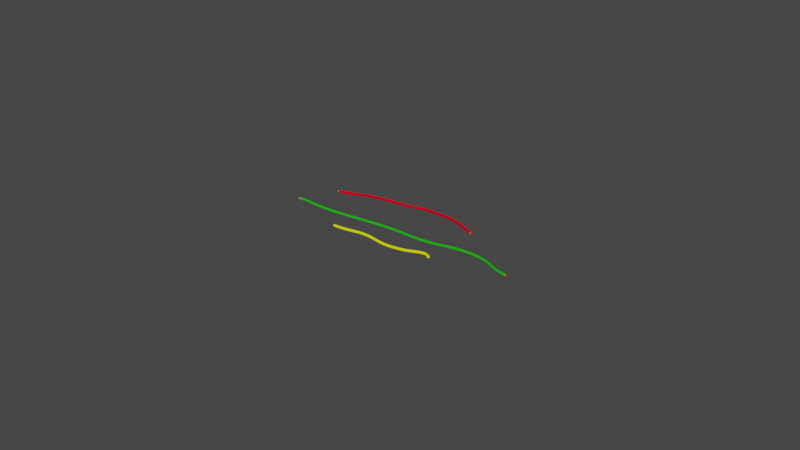 # Source: cables.blend  (saved by Blender 2.92.15; exported with 4.5.12 LTS)
import bpy
from mathutils import Matrix  # noqa: F401  (used for matrix-valued properties, if any)

bpy.ops.wm.read_factory_settings(use_empty=True)
scene = bpy.context.scene
scene.name = 'Scene'

# ---- collections
col_cable_1 = bpy.data.collections.new('cable 1'); scene.collection.children.link(col_cable_1)
col_cable_2 = bpy.data.collections.new('Cable 2'); scene.collection.children.link(col_cable_2)
col_cable_3 = bpy.data.collections.new('Cable 3'); scene.collection.children.link(col_cable_3)

# ---- materials (node trees are filled in below, after node groups)
mat_material_001 = bpy.data.materials.new('Material.001')
mat_material_001.use_transparent_shadow = False
mat_material_001.diffuse_color = (0.8, 0.0, 0.01766, 1.0)
mat_material_008 = bpy.data.materials.new('Material.008')
mat_material_008.use_transparent_shadow = False
mat_material_008.diffuse_color = (1.0, 0.1608, 0.0, 1.0)
mat_material_003 = bpy.data.materials.new('Material.003')
mat_material_003.use_transparent_shadow = False
mat_material_003.diffuse_color = (0.01851, 0.477, 0.01023, 1.0)
mat_material_009 = bpy.data.materials.new('Material.009')
mat_material_009.use_transparent_shadow = False
mat_material_009.diffuse_color = (1.0, 0.1608, 0.0, 1.0)
mat_material_007 = bpy.data.materials.new('Material.007')
mat_material_007.use_transparent_shadow = False
mat_material_007.diffuse_color = (0.8747, 1.0, 0.0, 1.0)
mat_material_010 = bpy.data.materials.new('Material.010')
mat_material_010.use_transparent_shadow = False
mat_material_010.diffuse_color = (1.0, 0.1608, 0.0, 1.0)

# ---- material node trees

# ---- world
world_world = bpy.data.worlds.new('World'); scene.world = world_world
world_world.use_nodes = True; world_world.node_tree.nodes.clear()
_N = world_world.node_tree.nodes; _L = world_world.node_tree.links
n0 = _N.new('ShaderNodeOutputWorld'); n0.name = 'World Output'; n0.location = (300, 300)
n1 = _N.new('ShaderNodeBackground'); n1.name = 'Background'; n1.location = (10, 300)
n1.inputs[0].default_value = (0.05088, 0.05088, 0.05088, 1.0)
_L.new(n1.outputs[0], n0.inputs[0])
n0.is_active_output = True
world_world.color = (0.05088, 0.05088, 0.05088)
world_world.use_sun_shadow = False
world_world.sun_shadow_jitter_overblur = 0.0

# ---- meshes
me_cylinder_001 = bpy.data.meshes.new('Cylinder.001')
me_cylinder_001.from_pydata([(0.0, 1.0, -1.0), (0.0, 1.0, 1.0), (0.09093, 0.9959, -1.0), (0.09093, 0.9959, 1.0), (0.1811, 0.9835, -1.0), (0.1811, 0.9835, 1.0), (0.2698, 0.9629, -1.0), (0.2698, 0.9629, 1.0), (0.3562, 0.9344, -1.0), (0.3562, 0.9344, 1.0), (0.4397, 0.8981, -1.0), (0.4397, 0.8981, 1.0), (0.5196, 0.8544, -1.0), (0.5196, 0.8544, 1.0), (0.5951, 0.8036, -1.0), (0.5951, 0.8036, 1.0), (0.6657, 0.7462, -1.0), (0.6657, 0.7462, 1.0), (0.7308, 0.6826, -1.0), (0.7308, 0.6826, 1.0), (0.7899, 0.6133, -1.0), (0.7899, 0.6133, 1.0), (0.8424, 0.5389, -1.0), (0.8424, 0.5389, 1.0), (0.8879, 0.4601, -1.0), (0.8879, 0.4601, 1.0), (0.926, 0.3774, -1.0), (0.926, 0.3774, 1.0), (0.9565, 0.2916, -1.0), (0.9565, 0.2916, 1.0), (0.9791, 0.2035, -1.0), (0.9791, 0.2035, 1.0), (0.9935, 0.1136, -1.0), (0.9935, 0.1136, 1.0), (0.9997, 0.02276, -1.0), (0.9997, 0.02276, 1.0), (0.9977, -0.06824, -1.0), (0.9977, -0.06824, 1.0), (0.9873, -0.1587, -1.0), (0.9873, -0.1587, 1.0), (0.9688, -0.2478, -1.0), (0.9688, -0.2478, 1.0), (0.9423, -0.3349, -1.0), (0.9423, -0.3349, 1.0), (0.9079, -0.4192, -1.0), (0.9079, -0.4192, 1.0), (0.866, -0.5, -1.0), (0.866, -0.5, 1.0), (0.817, -0.5767, -1.0), (0.817, -0.5767, 1.0), (0.7611, -0.6486, -1.0), (0.7611, -0.6486, 1.0), (0.699, -0.7151, -1.0), (0.699, -0.7151, 1.0), (0.6311, -0.7757, -1.0), (0.6311, -0.7757, 1.0), (0.5579, -0.8299, -1.0), (0.5579, -0.8299, 1.0), (0.4802, -0.8772, -1.0), (0.4802, -0.8772, 1.0), (0.3984, -0.9172, -1.0), (0.3984, -0.9172, 1.0), (0.3133, -0.9496, -1.0), (0.3133, -0.9496, 1.0), (0.2257, -0.9742, -1.0), (0.2257, -0.9742, 1.0), (0.1362, -0.9907, -1.0), (0.1362, -0.9907, 1.0), (0.04551, -0.999, -1.0), (0.04551, -0.999, 1.0), (-0.04551, -0.999, -1.0), (-0.04551, -0.999, 1.0), (-0.1362, -0.9907, -1.0), (-0.1362, -0.9907, 1.0), (-0.2257, -0.9742, -1.0), (-0.2257, -0.9742, 1.0), (-0.3133, -0.9496, -1.0), (-0.3133, -0.9496, 1.0), (-0.3984, -0.9172, -1.0), (-0.3984, -0.9172, 1.0), (-0.4802, -0.8772, -1.0), (-0.4802, -0.8772, 1.0), (-0.5579, -0.8299, -1.0), (-0.5579, -0.8299, 1.0), (-0.6311, -0.7757, -1.0), (-0.6311, -0.7757, 1.0), (-0.699, -0.7151, -1.0), (-0.699, -0.7151, 1.0), (-0.7611, -0.6486, -1.0), (-0.7611, -0.6486, 1.0), (-0.817, -0.5767, -1.0), (-0.817, -0.5767, 1.0), (-0.866, -0.5, -1.0), (-0.866, -0.5, 1.0), (-0.9079, -0.4192, -1.0), (-0.9079, -0.4192, 1.0), (-0.9423, -0.3349, -1.0), (-0.9423, -0.3349, 1.0), (-0.9688, -0.2478, -1.0), (-0.9688, -0.2478, 1.0), (-0.9873, -0.1587, -1.0), (-0.9873, -0.1587, 1.0), (-0.9977, -0.06824, -1.0), (-0.9977, -0.06824, 1.0), (-0.9997, 0.02276, -1.0), (-0.9997, 0.02276, 1.0), (-0.9935, 0.1136, -1.0), (-0.9935, 0.1136, 1.0), (-0.9791, 0.2035, -1.0), (-0.9791, 0.2035, 1.0), (-0.9565, 0.2916, -1.0), (-0.9565, 0.2916, 1.0), (-0.926, 0.3774, -1.0), (-0.926, 0.3774, 1.0), (-0.8879, 0.4601, -1.0), (-0.8879, 0.4601, 1.0), (-0.8424, 0.5389, -1.0), (-0.8424, 0.5389, 1.0), (-0.7899, 0.6133, -1.0), (-0.7899, 0.6133, 1.0), (-0.7308, 0.6826, -1.0), (-0.7308, 0.6826, 1.0), (-0.6657, 0.7462, -1.0), (-0.6657, 0.7462, 1.0), (-0.5951, 0.8036, -1.0), (-0.5951, 0.8036, 1.0), (-0.5196, 0.8544, -1.0), (-0.5196, 0.8544, 1.0), (-0.4397, 0.8981, -1.0), (-0.4397, 0.8981, 1.0), (-0.3562, 0.9344, -1.0), (-0.3562, 0.9344, 1.0), (-0.2698, 0.9629, -1.0), (-0.2698, 0.9629, 1.0), (-0.1811, 0.9835, -1.0), (-0.1811, 0.9835, 1.0), (-0.09094, 0.9959, -1.0), (-0.09094, 0.9959, 1.0)], [], [(0, 1, 3, 2), (2, 3, 5, 4), (4, 5, 7, 6), (6, 7, 9, 8), (8, 9, 11, 10), (10, 11, 13, 12), (12, 13, 15, 14), (14, 15, 17, 16), (16, 17, 19, 18), (18, 19, 21, 20), (20, 21, 23, 22), (22, 23, 25, 24), (24, 25, 27, 26), (26, 27, 29, 28), (28, 29, 31, 30), (30, 31, 33, 32), (32, 33, 35, 34), (34, 35, 37, 36), (36, 37, 39, 38), (38, 39, 41, 40), (40, 41, 43, 42), (42, 43, 45, 44), (44, 45, 47, 46), (46, 47, 49, 48), (48, 49, 51, 50), (50, 51, 53, 52), (52, 53, 55, 54), (54, 55, 57, 56), (56, 57, 59, 58), (58, 59, 61, 60), (60, 61, 63, 62), (62, 63, 65, 64), (64, 65, 67, 66), (66, 67, 69, 68), (68, 69, 71, 70), (70, 71, 73, 72), (72, 73, 75, 74), (74, 75, 77, 76), (76, 77, 79, 78), (78, 79, 81, 80), (80, 81, 83, 82), (82, 83, 85, 84), (84, 85, 87, 86), (86, 87, 89, 88), (88, 89, 91, 90), (90, 91, 93, 92), (92, 93, 95, 94), (94, 95, 97, 96), (96, 97, 99, 98), (98, 99, 101, 100), (100, 101, 103, 102), (102, 103, 105, 104), (104, 105, 107, 106), (106, 107, 109, 108), (108, 109, 111, 110), (110, 111, 113, 112), (112, 113, 115, 114), (114, 115, 117, 116), (116, 117, 119, 118), (118, 119, 121, 120), (120, 121, 123, 122), (122, 123, 125, 124), (124, 125, 127, 126), (126, 127, 129, 128), (128, 129, 131, 130), (130, 131, 133, 132), (132, 133, 135, 134), (3, 1, 137, 135, 133, 131, 129, 127, 125, 123, 121, 119, 117, 115, 113, 111, 109, 107, 105, 103, 101, 99, 97, 95, 93, 91, 89, 87, 85, 83, 81, 79, 77, 75, 73, 71, 69, 67, 65, 63, 61, 59, 57, 55, 53, 51, 49, 47, 45, 43, 41, 39, 37, 35, 33, 31, 29, 27, 25, 23, 21, 19, 17, 15, 13, 11, 9, 7, 5), (134, 135, 137, 136), (136, 137, 1, 0), (0, 2, 4, 6, 8, 10, 12, 14, 16, 18, 20, 22, 24, 26, 28, 30, 32, 34, 36, 38, 40, 42, 44, 46, 48, 50, 52, 54, 56, 58, 60, 62, 64, 66, 68, 70, 72, 74, 76, 78, 80, 82, 84, 86, 88, 90, 92, 94, 96, 98, 100, 102, 104, 106, 108, 110, 112, 114, 116, 118, 120, 122, 124, 126, 128, 130, 132, 134, 136)])
_uv = me_cylinder_001.uv_layers.new(name='UVMap')
_uv.uv.foreach_set('vector', [1.0, 0.5, 1.0, 1.0, 0.9855, 1.0, 0.9855, 0.5, 0.9855, 0.5, 0.9855, 1.0, 0.971, 1.0, 0.971, 0.5, 0.971, 0.5, 0.971, 1.0, 0.9565, 1.0, 0.9565, 0.5, 0.9565, 0.5, 0.9565, 1.0, 0.942, 1.0, 0.942, 0.5, 0.942, 0.5, 0.942, 1.0, 0.9275, 1.0, 0.9275, 0.5, 0.9275, 0.5, 0.9275, 1.0, 0.913, 1.0, 0.913, 0.5, 0.913, 0.5, 0.913, 1.0, 0.8986, 1.0, 0.8986, 0.5, 0.8986, 0.5, 0.8986, 1.0, 0.8841, 1.0, 0.8841, 0.5, 0.8841, 0.5, 0.8841, 1.0, 0.8696, 1.0, 0.8696, 0.5, 0.8696, 0.5, 0.8696, 1.0, 0.8551, 1.0, 0.8551, 0.5, 0.8551, 0.5, 0.8551, 1.0, 0.8406, 1.0, 0.8406, 0.5, 0.8406, 0.5, 0.8406, 1.0, 0.8261, 1.0, 0.8261, 0.5, 0.8261, 0.5, 0.8261, 1.0, 0.8116, 1.0, 0.8116, 0.5, 0.8116, 0.5, 0.8116, 1.0, 0.7971, 1.0, 0.7971, 0.5, 0.7971, 0.5, 0.7971, 1.0, 0.7826, 1.0, 0.7826, 0.5, 0.7826, 0.5, 0.7826, 1.0, 0.7681, 1.0, 0.7681, 0.5, 0.7681, 0.5, 0.7681, 1.0, 0.7536, 1.0, 0.7536, 0.5, 0.7536, 0.5, 0.7536, 1.0, 0.7391, 1.0, 0.7391, 0.5, 0.7391, 0.5, 0.7391, 1.0, 0.7246, 1.0, 0.7246, 0.5, 0.7246, 0.5, 0.7246, 1.0, 0.7101, 1.0, 0.7101, 0.5, 0.7101, 0.5, 0.7101, 1.0, 0.6957, 1.0, 0.6957, 0.5, 0.6957, 0.5, 0.6957, 1.0, 0.6812, 1.0, 0.6812, 0.5, 0.6812, 0.5, 0.6812, 1.0, 0.6667, 1.0, 0.6667, 0.5, 0.6667, 0.5, 0.6667, 1.0, 0.6522, 1.0, 0.6522, 0.5, 0.6522, 0.5, 0.6522, 1.0, 0.6377, 1.0, 0.6377, 0.5, 0.6377, 0.5, 0.6377, 1.0, 0.6232, 1.0, 0.6232, 0.5, 0.6232, 0.5, 0.6232, 1.0, 0.6087, 1.0, 0.6087, 0.5, 0.6087, 0.5, 0.6087, 1.0, 0.5942, 1.0, 0.5942, 0.5, 0.5942, 0.5, 0.5942, 1.0, 0.5797, 1.0, 0.5797, 0.5, 0.5797, 0.5, 0.5797, 1.0, 0.5652, 1.0, 0.5652, 0.5, 0.5652, 0.5, 0.5652, 1.0, 0.5507, 1.0, 0.5507, 0.5, 0.5507, 0.5, 0.5507, 1.0, 0.5362, 1.0, 0.5362, 0.5, 0.5362, 0.5, 0.5362, 1.0, 0.5217, 1.0, 0.5217, 0.5, 0.5217, 0.5, 0.5217, 1.0, 0.5072, 1.0, 0.5072, 0.5, 0.5072, 0.5, 0.5072, 1.0, 0.4928, 1.0, 0.4928, 0.5, 0.4928, 0.5, 0.4928, 1.0, 0.4783, 1.0, 0.4783, 0.5, 0.4783, 0.5, 0.4783, 1.0, 0.4638, 1.0, 0.4638, 0.5, 0.4638, 0.5, 0.4638, 1.0, 0.4493, 1.0, 0.4493, 0.5, 0.4493, 0.5, 0.4493, 1.0, 0.4348, 1.0, 0.4348, 0.5, 0.4348, 0.5, 0.4348, 1.0, 0.4203, 1.0, 0.4203, 0.5, 0.4203, 0.5, 0.4203, 1.0, 0.4058, 1.0, 0.4058, 0.5, 0.4058, 0.5, 0.4058, 1.0, 0.3913, 1.0, 0.3913, 0.5, 0.3913, 0.5, 0.3913, 1.0, 0.3768, 1.0, 0.3768, 0.5, 0.3768, 0.5, 0.3768, 1.0, 0.3623, 1.0, 0.3623, 0.5, 0.3623, 0.5, 0.3623, 1.0, 0.3478, 1.0, 0.3478, 0.5, 0.3478, 0.5, 0.3478, 1.0, 0.3333, 1.0, 0.3333, 0.5, 0.3333, 0.5, 0.3333, 1.0, 0.3188, 1.0, 0.3188, 0.5, 0.3188, 0.5, 0.3188, 1.0, 0.3043, 1.0, 0.3043, 0.5, 0.3043, 0.5, 0.3043, 1.0, 0.2899, 1.0, 0.2899, 0.5, 0.2899, 0.5, 0.2899, 1.0, 0.2754, 1.0, 0.2754, 0.5, 0.2754, 0.5, 0.2754, 1.0, 0.2609, 1.0, 0.2609, 0.5, 0.2609, 0.5, 0.2609, 1.0, 0.2464, 1.0, 0.2464, 0.5, 0.2464, 0.5, 0.2464, 1.0, 0.2319, 1.0, 0.2319, 0.5, 0.2319, 0.5, 0.2319, 1.0, 0.2174, 1.0, 0.2174, 0.5, 0.2174, 0.5, 0.2174, 1.0, 0.2029, 1.0, 0.2029, 0.5, 0.2029, 0.5, 0.2029, 1.0, 0.1884, 1.0, 0.1884, 0.5, 0.1884, 0.5, 0.1884, 1.0, 0.1739, 1.0, 0.1739, 0.5, 0.1739, 0.5, 0.1739, 1.0, 0.1594, 1.0, 0.1594, 0.5, 0.1594, 0.5, 0.1594, 1.0, 0.1449, 1.0, 0.1449, 0.5, 0.1449, 0.5, 0.1449, 1.0, 0.1304, 1.0, 0.1304, 0.5, 0.1304, 0.5, 0.1304, 1.0, 0.1159, 1.0, 0.1159, 0.5, 0.1159, 0.5, 0.1159, 1.0, 0.1014, 1.0, 0.1014, 0.5, 0.1014, 0.5, 0.1014, 1.0, 0.08696, 1.0, 0.08696, 0.5, 0.08696, 0.5, 0.08696, 1.0, 0.07246, 1.0, 0.07246, 0.5, 0.07246, 0.5, 0.07246, 1.0, 0.05797, 1.0, 0.05797, 0.5, 0.05797, 0.5, 0.05797, 1.0, 0.04348, 1.0, 0.04348, 0.5, 0.04348, 0.5, 0.04348, 1.0, 0.02899, 1.0, 0.02899, 0.5, 0.2718, 0.489, 0.25, 0.49, 0.2282, 0.489, 0.2065, 0.486, 0.1852, 0.4811, 0.1645, 0.4743, 0.1445, 0.4656, 0.1253, 0.4551, 0.1072, 0.4429, 0.09022, 0.4291, 0.0746, 0.4138, 0.06043, 0.3972, 0.04783, 0.3793, 0.03691, 0.3604, 0.02775, 0.3406, 0.02043, 0.32, 0.01502, 0.2988, 0.01155, 0.2773, 0.01006, 0.2555, 0.01056, 0.2336, 0.01304, 0.2119, 0.01749, 0.1905, 0.02386, 0.1696, 0.0321, 0.1494, 0.04215, 0.13, 0.05393, 0.1116, 0.06733, 0.09434, 0.08224, 0.07837, 0.09854, 0.06383, 0.1161, 0.05083, 0.1348, 0.03948, 0.1544, 0.02987, 0.1748, 0.02209, 0.1958, 0.01619, 0.2173, 0.01224, 0.2391, 0.01025, 0.2609, 0.01025, 0.2827, 0.01224, 0.3042, 0.01619, 0.3252, 0.02209, 0.3456, 0.02987, 0.3652, 0.03948, 0.3839, 0.05083, 0.4015, 0.06383, 0.4178, 0.07837, 0.4327, 0.09434, 0.4461, 0.1116, 0.4578, 0.13, 0.4679, 0.1494, 0.4761, 0.1696, 0.4825, 0.1905, 0.487, 0.2119, 0.4894, 0.2336, 0.4899, 0.2555, 0.4884, 0.2773, 0.485, 0.2988, 0.4796, 0.32, 0.4723, 0.3406, 0.4631, 0.3604, 0.4522, 0.3793, 0.4396, 0.3972, 0.4254, 0.4138, 0.4098, 0.4291, 0.3928, 0.4429, 0.3747, 0.4551, 0.3555, 0.4656, 0.3355, 0.4743, 0.3148, 0.4811, 0.2935, 0.486, 0.02899, 0.5, 0.02899, 1.0, 0.01449, 1.0, 0.01449, 0.5, 0.01449, 0.5, 0.01449, 1.0, 2.198e-07, 1.0, 2.198e-07, 0.5, 0.75, 0.49, 0.7718, 0.489, 0.7935, 0.486, 0.8148, 0.4811, 0.8355, 0.4743, 0.8555, 0.4656, 0.8747, 0.4551, 0.8928, 0.4429, 0.9098, 0.4291, 0.9254, 0.4138, 0.9396, 0.3972, 0.9522, 0.3793, 0.9631, 0.3604, 0.9723, 0.3406, 0.9796, 0.32, 0.985, 0.2988, 0.9884, 0.2773, 0.9899, 0.2555, 0.9894, 0.2336, 0.987, 0.2119, 0.9825, 0.1905, 0.9761, 0.1696, 0.9679, 0.1494, 0.9578, 0.13, 0.9461, 0.1116, 0.9327, 0.09434, 0.9178, 0.07837, 0.9015, 0.06383, 0.8839, 0.05083, 0.8652, 0.03948, 0.8456, 0.02987, 0.8252, 0.02209, 0.8042, 0.01619, 0.7827, 0.01224, 0.7609, 0.01025, 0.7391, 0.01025, 0.7173, 0.01224, 0.6958, 0.01619, 0.6748, 0.02209, 0.6544, 0.02987, 0.6348, 0.03948, 0.6161, 0.05083, 0.5985, 0.06383, 0.5822, 0.07837, 0.5673, 0.09434, 0.5539, 0.1116, 0.5422, 0.13, 0.5321, 0.1494, 0.5239, 0.1696, 0.5175, 0.1905, 0.513, 0.2119, 0.5106, 0.2336, 0.5101, 0.2555, 0.5116, 0.2773, 0.515, 0.2988, 0.5204, 0.32, 0.5277, 0.3406, 0.5369, 0.3604, 0.5478, 0.3793, 0.5604, 0.3972, 0.5746, 0.4138, 0.5902, 0.4291, 0.6072, 0.4429, 0.6253, 0.4551, 0.6445, 0.4656, 0.6645, 0.4743, 0.6852, 0.4811, 0.7065, 0.486, 0.7282, 0.489])
me_cylinder_001.materials.append(mat_material_001)
me_cylinder_001.use_remesh_fix_poles = True
me_cylinder_001.use_remesh_preserve_attributes = False
me_cylinder_001.use_mirror_vertex_groups = False
me_cylinder_001.update()
me_cylinder_009 = bpy.data.meshes.new('Cylinder.009')
me_cylinder_009.from_pydata([(0.0, 1.0, -1.0), (0.0, 1.0, 1.0), (0.09093, 0.9959, -1.0), (0.09093, 0.9959, 1.0), (0.1811, 0.9835, -1.0), (0.1811, 0.9835, 1.0), (0.2698, 0.9629, -1.0), (0.2698, 0.9629, 1.0), (0.3562, 0.9344, -1.0), (0.3562, 0.9344, 1.0), (0.4397, 0.8981, -1.0), (0.4397, 0.8981, 1.0), (0.5196, 0.8544, -1.0), (0.5196, 0.8544, 1.0), (0.5951, 0.8036, -1.0), (0.5951, 0.8036, 1.0), (0.6657, 0.7462, -1.0), (0.6657, 0.7462, 1.0), (0.7308, 0.6826, -1.0), (0.7308, 0.6826, 1.0), (0.7899, 0.6133, -1.0), (0.7899, 0.6133, 1.0), (0.8424, 0.5389, -1.0), (0.8424, 0.5389, 1.0), (0.8879, 0.4601, -1.0), (0.8879, 0.4601, 1.0), (0.926, 0.3774, -1.0), (0.926, 0.3774, 1.0), (0.9565, 0.2916, -1.0), (0.9565, 0.2916, 1.0), (0.9791, 0.2035, -1.0), (0.9791, 0.2035, 1.0), (0.9935, 0.1136, -1.0), (0.9935, 0.1136, 1.0), (0.9997, 0.02276, -1.0), (0.9997, 0.02276, 1.0), (0.9977, -0.06824, -1.0), (0.9977, -0.06824, 1.0), (0.9873, -0.1587, -1.0), (0.9873, -0.1587, 1.0), (0.9688, -0.2478, -1.0), (0.9688, -0.2478, 1.0), (0.9423, -0.3349, -1.0), (0.9423, -0.3349, 1.0), (0.9079, -0.4192, -1.0), (0.9079, -0.4192, 1.0), (0.866, -0.5, -1.0), (0.866, -0.5, 1.0), (0.817, -0.5767, -1.0), (0.817, -0.5767, 1.0), (0.7611, -0.6486, -1.0), (0.7611, -0.6486, 1.0), (0.699, -0.7151, -1.0), (0.699, -0.7151, 1.0), (0.6311, -0.7757, -1.0), (0.6311, -0.7757, 1.0), (0.5579, -0.8299, -1.0), (0.5579, -0.8299, 1.0), (0.4802, -0.8772, -1.0), (0.4802, -0.8772, 1.0), (0.3984, -0.9172, -1.0), (0.3984, -0.9172, 1.0), (0.3133, -0.9496, -1.0), (0.3133, -0.9496, 1.0), (0.2257, -0.9742, -1.0), (0.2257, -0.9742, 1.0), (0.1362, -0.9907, -1.0), (0.1362, -0.9907, 1.0), (0.04551, -0.999, -1.0), (0.04551, -0.999, 1.0), (-0.04551, -0.999, -1.0), (-0.04551, -0.999, 1.0), (-0.1362, -0.9907, -1.0), (-0.1362, -0.9907, 1.0), (-0.2257, -0.9742, -1.0), (-0.2257, -0.9742, 1.0), (-0.3133, -0.9496, -1.0), (-0.3133, -0.9496, 1.0), (-0.3984, -0.9172, -1.0), (-0.3984, -0.9172, 1.0), (-0.4802, -0.8772, -1.0), (-0.4802, -0.8772, 1.0), (-0.5579, -0.8299, -1.0), (-0.5579, -0.8299, 1.0), (-0.6311, -0.7757, -1.0), (-0.6311, -0.7757, 1.0), (-0.699, -0.7151, -1.0), (-0.699, -0.7151, 1.0), (-0.7611, -0.6486, -1.0), (-0.7611, -0.6486, 1.0), (-0.817, -0.5767, -1.0), (-0.817, -0.5767, 1.0), (-0.866, -0.5, -1.0), (-0.866, -0.5, 1.0), (-0.9079, -0.4192, -1.0), (-0.9079, -0.4192, 1.0), (-0.9423, -0.3349, -1.0), (-0.9423, -0.3349, 1.0), (-0.9688, -0.2478, -1.0), (-0.9688, -0.2478, 1.0), (-0.9873, -0.1587, -1.0), (-0.9873, -0.1587, 1.0), (-0.9977, -0.06824, -1.0), (-0.9977, -0.06824, 1.0), (-0.9997, 0.02276, -1.0), (-0.9997, 0.02276, 1.0), (-0.9935, 0.1136, -1.0), (-0.9935, 0.1136, 1.0), (-0.9791, 0.2035, -1.0), (-0.9791, 0.2035, 1.0), (-0.9565, 0.2916, -1.0), (-0.9565, 0.2916, 1.0), (-0.926, 0.3774, -1.0), (-0.926, 0.3774, 1.0), (-0.8879, 0.4601, -1.0), (-0.8879, 0.4601, 1.0), (-0.8424, 0.5389, -1.0), (-0.8424, 0.5389, 1.0), (-0.7899, 0.6133, -1.0), (-0.7899, 0.6133, 1.0), (-0.7308, 0.6826, -1.0), (-0.7308, 0.6826, 1.0), (-0.6657, 0.7462, -1.0), (-0.6657, 0.7462, 1.0), (-0.5951, 0.8036, -1.0), (-0.5951, 0.8036, 1.0), (-0.5196, 0.8544, -1.0), (-0.5196, 0.8544, 1.0), (-0.4397, 0.8981, -1.0), (-0.4397, 0.8981, 1.0), (-0.3562, 0.9344, -1.0), (-0.3562, 0.9344, 1.0), (-0.2698, 0.9629, -1.0), (-0.2698, 0.9629, 1.0), (-0.1811, 0.9835, -1.0), (-0.1811, 0.9835, 1.0), (-0.09094, 0.9959, -1.0), (-0.09094, 0.9959, 1.0)], [], [(0, 1, 3, 2), (2, 3, 5, 4), (4, 5, 7, 6), (6, 7, 9, 8), (8, 9, 11, 10), (10, 11, 13, 12), (12, 13, 15, 14), (14, 15, 17, 16), (16, 17, 19, 18), (18, 19, 21, 20), (20, 21, 23, 22), (22, 23, 25, 24), (24, 25, 27, 26), (26, 27, 29, 28), (28, 29, 31, 30), (30, 31, 33, 32), (32, 33, 35, 34), (34, 35, 37, 36), (36, 37, 39, 38), (38, 39, 41, 40), (40, 41, 43, 42), (42, 43, 45, 44), (44, 45, 47, 46), (46, 47, 49, 48), (48, 49, 51, 50), (50, 51, 53, 52), (52, 53, 55, 54), (54, 55, 57, 56), (56, 57, 59, 58), (58, 59, 61, 60), (60, 61, 63, 62), (62, 63, 65, 64), (64, 65, 67, 66), (66, 67, 69, 68), (68, 69, 71, 70), (70, 71, 73, 72), (72, 73, 75, 74), (74, 75, 77, 76), (76, 77, 79, 78), (78, 79, 81, 80), (80, 81, 83, 82), (82, 83, 85, 84), (84, 85, 87, 86), (86, 87, 89, 88), (88, 89, 91, 90), (90, 91, 93, 92), (92, 93, 95, 94), (94, 95, 97, 96), (96, 97, 99, 98), (98, 99, 101, 100), (100, 101, 103, 102), (102, 103, 105, 104), (104, 105, 107, 106), (106, 107, 109, 108), (108, 109, 111, 110), (110, 111, 113, 112), (112, 113, 115, 114), (114, 115, 117, 116), (116, 117, 119, 118), (118, 119, 121, 120), (120, 121, 123, 122), (122, 123, 125, 124), (124, 125, 127, 126), (126, 127, 129, 128), (128, 129, 131, 130), (130, 131, 133, 132), (132, 133, 135, 134), (3, 1, 137, 135, 133, 131, 129, 127, 125, 123, 121, 119, 117, 115, 113, 111, 109, 107, 105, 103, 101, 99, 97, 95, 93, 91, 89, 87, 85, 83, 81, 79, 77, 75, 73, 71, 69, 67, 65, 63, 61, 59, 57, 55, 53, 51, 49, 47, 45, 43, 41, 39, 37, 35, 33, 31, 29, 27, 25, 23, 21, 19, 17, 15, 13, 11, 9, 7, 5), (134, 135, 137, 136), (136, 137, 1, 0), (0, 2, 4, 6, 8, 10, 12, 14, 16, 18, 20, 22, 24, 26, 28, 30, 32, 34, 36, 38, 40, 42, 44, 46, 48, 50, 52, 54, 56, 58, 60, 62, 64, 66, 68, 70, 72, 74, 76, 78, 80, 82, 84, 86, 88, 90, 92, 94, 96, 98, 100, 102, 104, 106, 108, 110, 112, 114, 116, 118, 120, 122, 124, 126, 128, 130, 132, 134, 136)])
_uv = me_cylinder_009.uv_layers.new(name='UVMap')
_uv.uv.foreach_set('vector', [1.0, 0.5, 1.0, 1.0, 0.9855, 1.0, 0.9855, 0.5, 0.9855, 0.5, 0.9855, 1.0, 0.971, 1.0, 0.971, 0.5, 0.971, 0.5, 0.971, 1.0, 0.9565, 1.0, 0.9565, 0.5, 0.9565, 0.5, 0.9565, 1.0, 0.942, 1.0, 0.942, 0.5, 0.942, 0.5, 0.942, 1.0, 0.9275, 1.0, 0.9275, 0.5, 0.9275, 0.5, 0.9275, 1.0, 0.913, 1.0, 0.913, 0.5, 0.913, 0.5, 0.913, 1.0, 0.8986, 1.0, 0.8986, 0.5, 0.8986, 0.5, 0.8986, 1.0, 0.8841, 1.0, 0.8841, 0.5, 0.8841, 0.5, 0.8841, 1.0, 0.8696, 1.0, 0.8696, 0.5, 0.8696, 0.5, 0.8696, 1.0, 0.8551, 1.0, 0.8551, 0.5, 0.8551, 0.5, 0.8551, 1.0, 0.8406, 1.0, 0.8406, 0.5, 0.8406, 0.5, 0.8406, 1.0, 0.8261, 1.0, 0.8261, 0.5, 0.8261, 0.5, 0.8261, 1.0, 0.8116, 1.0, 0.8116, 0.5, 0.8116, 0.5, 0.8116, 1.0, 0.7971, 1.0, 0.7971, 0.5, 0.7971, 0.5, 0.7971, 1.0, 0.7826, 1.0, 0.7826, 0.5, 0.7826, 0.5, 0.7826, 1.0, 0.7681, 1.0, 0.7681, 0.5, 0.7681, 0.5, 0.7681, 1.0, 0.7536, 1.0, 0.7536, 0.5, 0.7536, 0.5, 0.7536, 1.0, 0.7391, 1.0, 0.7391, 0.5, 0.7391, 0.5, 0.7391, 1.0, 0.7246, 1.0, 0.7246, 0.5, 0.7246, 0.5, 0.7246, 1.0, 0.7101, 1.0, 0.7101, 0.5, 0.7101, 0.5, 0.7101, 1.0, 0.6957, 1.0, 0.6957, 0.5, 0.6957, 0.5, 0.6957, 1.0, 0.6812, 1.0, 0.6812, 0.5, 0.6812, 0.5, 0.6812, 1.0, 0.6667, 1.0, 0.6667, 0.5, 0.6667, 0.5, 0.6667, 1.0, 0.6522, 1.0, 0.6522, 0.5, 0.6522, 0.5, 0.6522, 1.0, 0.6377, 1.0, 0.6377, 0.5, 0.6377, 0.5, 0.6377, 1.0, 0.6232, 1.0, 0.6232, 0.5, 0.6232, 0.5, 0.6232, 1.0, 0.6087, 1.0, 0.6087, 0.5, 0.6087, 0.5, 0.6087, 1.0, 0.5942, 1.0, 0.5942, 0.5, 0.5942, 0.5, 0.5942, 1.0, 0.5797, 1.0, 0.5797, 0.5, 0.5797, 0.5, 0.5797, 1.0, 0.5652, 1.0, 0.5652, 0.5, 0.5652, 0.5, 0.5652, 1.0, 0.5507, 1.0, 0.5507, 0.5, 0.5507, 0.5, 0.5507, 1.0, 0.5362, 1.0, 0.5362, 0.5, 0.5362, 0.5, 0.5362, 1.0, 0.5217, 1.0, 0.5217, 0.5, 0.5217, 0.5, 0.5217, 1.0, 0.5072, 1.0, 0.5072, 0.5, 0.5072, 0.5, 0.5072, 1.0, 0.4928, 1.0, 0.4928, 0.5, 0.4928, 0.5, 0.4928, 1.0, 0.4783, 1.0, 0.4783, 0.5, 0.4783, 0.5, 0.4783, 1.0, 0.4638, 1.0, 0.4638, 0.5, 0.4638, 0.5, 0.4638, 1.0, 0.4493, 1.0, 0.4493, 0.5, 0.4493, 0.5, 0.4493, 1.0, 0.4348, 1.0, 0.4348, 0.5, 0.4348, 0.5, 0.4348, 1.0, 0.4203, 1.0, 0.4203, 0.5, 0.4203, 0.5, 0.4203, 1.0, 0.4058, 1.0, 0.4058, 0.5, 0.4058, 0.5, 0.4058, 1.0, 0.3913, 1.0, 0.3913, 0.5, 0.3913, 0.5, 0.3913, 1.0, 0.3768, 1.0, 0.3768, 0.5, 0.3768, 0.5, 0.3768, 1.0, 0.3623, 1.0, 0.3623, 0.5, 0.3623, 0.5, 0.3623, 1.0, 0.3478, 1.0, 0.3478, 0.5, 0.3478, 0.5, 0.3478, 1.0, 0.3333, 1.0, 0.3333, 0.5, 0.3333, 0.5, 0.3333, 1.0, 0.3188, 1.0, 0.3188, 0.5, 0.3188, 0.5, 0.3188, 1.0, 0.3043, 1.0, 0.3043, 0.5, 0.3043, 0.5, 0.3043, 1.0, 0.2899, 1.0, 0.2899, 0.5, 0.2899, 0.5, 0.2899, 1.0, 0.2754, 1.0, 0.2754, 0.5, 0.2754, 0.5, 0.2754, 1.0, 0.2609, 1.0, 0.2609, 0.5, 0.2609, 0.5, 0.2609, 1.0, 0.2464, 1.0, 0.2464, 0.5, 0.2464, 0.5, 0.2464, 1.0, 0.2319, 1.0, 0.2319, 0.5, 0.2319, 0.5, 0.2319, 1.0, 0.2174, 1.0, 0.2174, 0.5, 0.2174, 0.5, 0.2174, 1.0, 0.2029, 1.0, 0.2029, 0.5, 0.2029, 0.5, 0.2029, 1.0, 0.1884, 1.0, 0.1884, 0.5, 0.1884, 0.5, 0.1884, 1.0, 0.1739, 1.0, 0.1739, 0.5, 0.1739, 0.5, 0.1739, 1.0, 0.1594, 1.0, 0.1594, 0.5, 0.1594, 0.5, 0.1594, 1.0, 0.1449, 1.0, 0.1449, 0.5, 0.1449, 0.5, 0.1449, 1.0, 0.1304, 1.0, 0.1304, 0.5, 0.1304, 0.5, 0.1304, 1.0, 0.1159, 1.0, 0.1159, 0.5, 0.1159, 0.5, 0.1159, 1.0, 0.1014, 1.0, 0.1014, 0.5, 0.1014, 0.5, 0.1014, 1.0, 0.08696, 1.0, 0.08696, 0.5, 0.08696, 0.5, 0.08696, 1.0, 0.07246, 1.0, 0.07246, 0.5, 0.07246, 0.5, 0.07246, 1.0, 0.05797, 1.0, 0.05797, 0.5, 0.05797, 0.5, 0.05797, 1.0, 0.04348, 1.0, 0.04348, 0.5, 0.04348, 0.5, 0.04348, 1.0, 0.02899, 1.0, 0.02899, 0.5, 0.2718, 0.489, 0.25, 0.49, 0.2282, 0.489, 0.2065, 0.486, 0.1852, 0.4811, 0.1645, 0.4743, 0.1445, 0.4656, 0.1253, 0.4551, 0.1072, 0.4429, 0.09022, 0.4291, 0.0746, 0.4138, 0.06043, 0.3972, 0.04783, 0.3793, 0.03691, 0.3604, 0.02775, 0.3406, 0.02043, 0.32, 0.01502, 0.2988, 0.01155, 0.2773, 0.01006, 0.2555, 0.01056, 0.2336, 0.01304, 0.2119, 0.01749, 0.1905, 0.02386, 0.1696, 0.0321, 0.1494, 0.04215, 0.13, 0.05393, 0.1116, 0.06733, 0.09434, 0.08224, 0.07837, 0.09854, 0.06383, 0.1161, 0.05083, 0.1348, 0.03948, 0.1544, 0.02987, 0.1748, 0.02209, 0.1958, 0.01619, 0.2173, 0.01224, 0.2391, 0.01025, 0.2609, 0.01025, 0.2827, 0.01224, 0.3042, 0.01619, 0.3252, 0.02209, 0.3456, 0.02987, 0.3652, 0.03948, 0.3839, 0.05083, 0.4015, 0.06383, 0.4178, 0.07837, 0.4327, 0.09434, 0.4461, 0.1116, 0.4578, 0.13, 0.4679, 0.1494, 0.4761, 0.1696, 0.4825, 0.1905, 0.487, 0.2119, 0.4894, 0.2336, 0.4899, 0.2555, 0.4884, 0.2773, 0.485, 0.2988, 0.4796, 0.32, 0.4723, 0.3406, 0.4631, 0.3604, 0.4522, 0.3793, 0.4396, 0.3972, 0.4254, 0.4138, 0.4098, 0.4291, 0.3928, 0.4429, 0.3747, 0.4551, 0.3555, 0.4656, 0.3355, 0.4743, 0.3148, 0.4811, 0.2935, 0.486, 0.02899, 0.5, 0.02899, 1.0, 0.01449, 1.0, 0.01449, 0.5, 0.01449, 0.5, 0.01449, 1.0, 2.198e-07, 1.0, 2.198e-07, 0.5, 0.75, 0.49, 0.7718, 0.489, 0.7935, 0.486, 0.8148, 0.4811, 0.8355, 0.4743, 0.8555, 0.4656, 0.8747, 0.4551, 0.8928, 0.4429, 0.9098, 0.4291, 0.9254, 0.4138, 0.9396, 0.3972, 0.9522, 0.3793, 0.9631, 0.3604, 0.9723, 0.3406, 0.9796, 0.32, 0.985, 0.2988, 0.9884, 0.2773, 0.9899, 0.2555, 0.9894, 0.2336, 0.987, 0.2119, 0.9825, 0.1905, 0.9761, 0.1696, 0.9679, 0.1494, 0.9578, 0.13, 0.9461, 0.1116, 0.9327, 0.09434, 0.9178, 0.07837, 0.9015, 0.06383, 0.8839, 0.05083, 0.8652, 0.03948, 0.8456, 0.02987, 0.8252, 0.02209, 0.8042, 0.01619, 0.7827, 0.01224, 0.7609, 0.01025, 0.7391, 0.01025, 0.7173, 0.01224, 0.6958, 0.01619, 0.6748, 0.02209, 0.6544, 0.02987, 0.6348, 0.03948, 0.6161, 0.05083, 0.5985, 0.06383, 0.5822, 0.07837, 0.5673, 0.09434, 0.5539, 0.1116, 0.5422, 0.13, 0.5321, 0.1494, 0.5239, 0.1696, 0.5175, 0.1905, 0.513, 0.2119, 0.5106, 0.2336, 0.5101, 0.2555, 0.5116, 0.2773, 0.515, 0.2988, 0.5204, 0.32, 0.5277, 0.3406, 0.5369, 0.3604, 0.5478, 0.3793, 0.5604, 0.3972, 0.5746, 0.4138, 0.5902, 0.4291, 0.6072, 0.4429, 0.6253, 0.4551, 0.6445, 0.4656, 0.6645, 0.4743, 0.6852, 0.4811, 0.7065, 0.486, 0.7282, 0.489])
me_cylinder_009.materials.append(mat_material_008)
me_cylinder_009.use_remesh_fix_poles = True
me_cylinder_009.use_remesh_preserve_attributes = False
me_cylinder_009.use_mirror_vertex_groups = False
me_cylinder_009.update()
me_cylinder_004 = bpy.data.meshes.new('Cylinder.004')
me_cylinder_004.from_pydata([(0.0, 1.0, -1.0), (0.0, 1.0, 1.0), (0.09093, 0.9959, -1.0), (0.09093, 0.9959, 1.0), (0.1811, 0.9835, -1.0), (0.1811, 0.9835, 1.0), (0.2698, 0.9629, -1.0), (0.2698, 0.9629, 1.0), (0.3562, 0.9344, -1.0), (0.3562, 0.9344, 1.0), (0.4397, 0.8981, -1.0), (0.4397, 0.8981, 1.0), (0.5196, 0.8544, -1.0), (0.5196, 0.8544, 1.0), (0.5951, 0.8036, -1.0), (0.5951, 0.8036, 1.0), (0.6657, 0.7462, -1.0), (0.6657, 0.7462, 1.0), (0.7308, 0.6826, -1.0), (0.7308, 0.6826, 1.0), (0.7899, 0.6133, -1.0), (0.7899, 0.6133, 1.0), (0.8424, 0.5389, -1.0), (0.8424, 0.5389, 1.0), (0.8879, 0.4601, -1.0), (0.8879, 0.4601, 1.0), (0.926, 0.3774, -1.0), (0.926, 0.3774, 1.0), (0.9565, 0.2916, -1.0), (0.9565, 0.2916, 1.0), (0.9791, 0.2035, -1.0), (0.9791, 0.2035, 1.0), (0.9935, 0.1136, -1.0), (0.9935, 0.1136, 1.0), (0.9997, 0.02276, -1.0), (0.9997, 0.02276, 1.0), (0.9977, -0.06824, -1.0), (0.9977, -0.06824, 1.0), (0.9873, -0.1587, -1.0), (0.9873, -0.1587, 1.0), (0.9688, -0.2478, -1.0), (0.9688, -0.2478, 1.0), (0.9423, -0.3349, -1.0), (0.9423, -0.3349, 1.0), (0.9079, -0.4192, -1.0), (0.9079, -0.4192, 1.0), (0.866, -0.5, -1.0), (0.866, -0.5, 1.0), (0.817, -0.5767, -1.0), (0.817, -0.5767, 1.0), (0.7611, -0.6486, -1.0), (0.7611, -0.6486, 1.0), (0.699, -0.7151, -1.0), (0.699, -0.7151, 1.0), (0.6311, -0.7757, -1.0), (0.6311, -0.7757, 1.0), (0.5579, -0.8299, -1.0), (0.5579, -0.8299, 1.0), (0.4802, -0.8772, -1.0), (0.4802, -0.8772, 1.0), (0.3984, -0.9172, -1.0), (0.3984, -0.9172, 1.0), (0.3133, -0.9496, -1.0), (0.3133, -0.9496, 1.0), (0.2257, -0.9742, -1.0), (0.2257, -0.9742, 1.0), (0.1362, -0.9907, -1.0), (0.1362, -0.9907, 1.0), (0.04551, -0.999, -1.0), (0.04551, -0.999, 1.0), (-0.04551, -0.999, -1.0), (-0.04551, -0.999, 1.0), (-0.1362, -0.9907, -1.0), (-0.1362, -0.9907, 1.0), (-0.2257, -0.9742, -1.0), (-0.2257, -0.9742, 1.0), (-0.3133, -0.9496, -1.0), (-0.3133, -0.9496, 1.0), (-0.3984, -0.9172, -1.0), (-0.3984, -0.9172, 1.0), (-0.4802, -0.8772, -1.0), (-0.4802, -0.8772, 1.0), (-0.5579, -0.8299, -1.0), (-0.5579, -0.8299, 1.0), (-0.6311, -0.7757, -1.0), (-0.6311, -0.7757, 1.0), (-0.699, -0.7151, -1.0), (-0.699, -0.7151, 1.0), (-0.7611, -0.6486, -1.0), (-0.7611, -0.6486, 1.0), (-0.817, -0.5767, -1.0), (-0.817, -0.5767, 1.0), (-0.866, -0.5, -1.0), (-0.866, -0.5, 1.0), (-0.9079, -0.4192, -1.0), (-0.9079, -0.4192, 1.0), (-0.9423, -0.3349, -1.0), (-0.9423, -0.3349, 1.0), (-0.9688, -0.2478, -1.0), (-0.9688, -0.2478, 1.0), (-0.9873, -0.1587, -1.0), (-0.9873, -0.1587, 1.0), (-0.9977, -0.06824, -1.0), (-0.9977, -0.06824, 1.0), (-0.9997, 0.02276, -1.0), (-0.9997, 0.02276, 1.0), (-0.9935, 0.1136, -1.0), (-0.9935, 0.1136, 1.0), (-0.9791, 0.2035, -1.0), (-0.9791, 0.2035, 1.0), (-0.9565, 0.2916, -1.0), (-0.9565, 0.2916, 1.0), (-0.926, 0.3774, -1.0), (-0.926, 0.3774, 1.0), (-0.8879, 0.4601, -1.0), (-0.8879, 0.4601, 1.0), (-0.8424, 0.5389, -1.0), (-0.8424, 0.5389, 1.0), (-0.7899, 0.6133, -1.0), (-0.7899, 0.6133, 1.0), (-0.7308, 0.6826, -1.0), (-0.7308, 0.6826, 1.0), (-0.6657, 0.7462, -1.0), (-0.6657, 0.7462, 1.0), (-0.5951, 0.8036, -1.0), (-0.5951, 0.8036, 1.0), (-0.5196, 0.8544, -1.0), (-0.5196, 0.8544, 1.0), (-0.4397, 0.8981, -1.0), (-0.4397, 0.8981, 1.0), (-0.3562, 0.9344, -1.0), (-0.3562, 0.9344, 1.0), (-0.2698, 0.9629, -1.0), (-0.2698, 0.9629, 1.0), (-0.1811, 0.9835, -1.0), (-0.1811, 0.9835, 1.0), (-0.09094, 0.9959, -1.0), (-0.09094, 0.9959, 1.0)], [], [(0, 1, 3, 2), (2, 3, 5, 4), (4, 5, 7, 6), (6, 7, 9, 8), (8, 9, 11, 10), (10, 11, 13, 12), (12, 13, 15, 14), (14, 15, 17, 16), (16, 17, 19, 18), (18, 19, 21, 20), (20, 21, 23, 22), (22, 23, 25, 24), (24, 25, 27, 26), (26, 27, 29, 28), (28, 29, 31, 30), (30, 31, 33, 32), (32, 33, 35, 34), (34, 35, 37, 36), (36, 37, 39, 38), (38, 39, 41, 40), (40, 41, 43, 42), (42, 43, 45, 44), (44, 45, 47, 46), (46, 47, 49, 48), (48, 49, 51, 50), (50, 51, 53, 52), (52, 53, 55, 54), (54, 55, 57, 56), (56, 57, 59, 58), (58, 59, 61, 60), (60, 61, 63, 62), (62, 63, 65, 64), (64, 65, 67, 66), (66, 67, 69, 68), (68, 69, 71, 70), (70, 71, 73, 72), (72, 73, 75, 74), (74, 75, 77, 76), (76, 77, 79, 78), (78, 79, 81, 80), (80, 81, 83, 82), (82, 83, 85, 84), (84, 85, 87, 86), (86, 87, 89, 88), (88, 89, 91, 90), (90, 91, 93, 92), (92, 93, 95, 94), (94, 95, 97, 96), (96, 97, 99, 98), (98, 99, 101, 100), (100, 101, 103, 102), (102, 103, 105, 104), (104, 105, 107, 106), (106, 107, 109, 108), (108, 109, 111, 110), (110, 111, 113, 112), (112, 113, 115, 114), (114, 115, 117, 116), (116, 117, 119, 118), (118, 119, 121, 120), (120, 121, 123, 122), (122, 123, 125, 124), (124, 125, 127, 126), (126, 127, 129, 128), (128, 129, 131, 130), (130, 131, 133, 132), (132, 133, 135, 134), (3, 1, 137, 135, 133, 131, 129, 127, 125, 123, 121, 119, 117, 115, 113, 111, 109, 107, 105, 103, 101, 99, 97, 95, 93, 91, 89, 87, 85, 83, 81, 79, 77, 75, 73, 71, 69, 67, 65, 63, 61, 59, 57, 55, 53, 51, 49, 47, 45, 43, 41, 39, 37, 35, 33, 31, 29, 27, 25, 23, 21, 19, 17, 15, 13, 11, 9, 7, 5), (134, 135, 137, 136), (136, 137, 1, 0), (0, 2, 4, 6, 8, 10, 12, 14, 16, 18, 20, 22, 24, 26, 28, 30, 32, 34, 36, 38, 40, 42, 44, 46, 48, 50, 52, 54, 56, 58, 60, 62, 64, 66, 68, 70, 72, 74, 76, 78, 80, 82, 84, 86, 88, 90, 92, 94, 96, 98, 100, 102, 104, 106, 108, 110, 112, 114, 116, 118, 120, 122, 124, 126, 128, 130, 132, 134, 136)])
_uv = me_cylinder_004.uv_layers.new(name='UVMap')
_uv.uv.foreach_set('vector', [1.0, 0.5, 1.0, 1.0, 0.9855, 1.0, 0.9855, 0.5, 0.9855, 0.5, 0.9855, 1.0, 0.971, 1.0, 0.971, 0.5, 0.971, 0.5, 0.971, 1.0, 0.9565, 1.0, 0.9565, 0.5, 0.9565, 0.5, 0.9565, 1.0, 0.942, 1.0, 0.942, 0.5, 0.942, 0.5, 0.942, 1.0, 0.9275, 1.0, 0.9275, 0.5, 0.9275, 0.5, 0.9275, 1.0, 0.913, 1.0, 0.913, 0.5, 0.913, 0.5, 0.913, 1.0, 0.8986, 1.0, 0.8986, 0.5, 0.8986, 0.5, 0.8986, 1.0, 0.8841, 1.0, 0.8841, 0.5, 0.8841, 0.5, 0.8841, 1.0, 0.8696, 1.0, 0.8696, 0.5, 0.8696, 0.5, 0.8696, 1.0, 0.8551, 1.0, 0.8551, 0.5, 0.8551, 0.5, 0.8551, 1.0, 0.8406, 1.0, 0.8406, 0.5, 0.8406, 0.5, 0.8406, 1.0, 0.8261, 1.0, 0.8261, 0.5, 0.8261, 0.5, 0.8261, 1.0, 0.8116, 1.0, 0.8116, 0.5, 0.8116, 0.5, 0.8116, 1.0, 0.7971, 1.0, 0.7971, 0.5, 0.7971, 0.5, 0.7971, 1.0, 0.7826, 1.0, 0.7826, 0.5, 0.7826, 0.5, 0.7826, 1.0, 0.7681, 1.0, 0.7681, 0.5, 0.7681, 0.5, 0.7681, 1.0, 0.7536, 1.0, 0.7536, 0.5, 0.7536, 0.5, 0.7536, 1.0, 0.7391, 1.0, 0.7391, 0.5, 0.7391, 0.5, 0.7391, 1.0, 0.7246, 1.0, 0.7246, 0.5, 0.7246, 0.5, 0.7246, 1.0, 0.7101, 1.0, 0.7101, 0.5, 0.7101, 0.5, 0.7101, 1.0, 0.6957, 1.0, 0.6957, 0.5, 0.6957, 0.5, 0.6957, 1.0, 0.6812, 1.0, 0.6812, 0.5, 0.6812, 0.5, 0.6812, 1.0, 0.6667, 1.0, 0.6667, 0.5, 0.6667, 0.5, 0.6667, 1.0, 0.6522, 1.0, 0.6522, 0.5, 0.6522, 0.5, 0.6522, 1.0, 0.6377, 1.0, 0.6377, 0.5, 0.6377, 0.5, 0.6377, 1.0, 0.6232, 1.0, 0.6232, 0.5, 0.6232, 0.5, 0.6232, 1.0, 0.6087, 1.0, 0.6087, 0.5, 0.6087, 0.5, 0.6087, 1.0, 0.5942, 1.0, 0.5942, 0.5, 0.5942, 0.5, 0.5942, 1.0, 0.5797, 1.0, 0.5797, 0.5, 0.5797, 0.5, 0.5797, 1.0, 0.5652, 1.0, 0.5652, 0.5, 0.5652, 0.5, 0.5652, 1.0, 0.5507, 1.0, 0.5507, 0.5, 0.5507, 0.5, 0.5507, 1.0, 0.5362, 1.0, 0.5362, 0.5, 0.5362, 0.5, 0.5362, 1.0, 0.5217, 1.0, 0.5217, 0.5, 0.5217, 0.5, 0.5217, 1.0, 0.5072, 1.0, 0.5072, 0.5, 0.5072, 0.5, 0.5072, 1.0, 0.4928, 1.0, 0.4928, 0.5, 0.4928, 0.5, 0.4928, 1.0, 0.4783, 1.0, 0.4783, 0.5, 0.4783, 0.5, 0.4783, 1.0, 0.4638, 1.0, 0.4638, 0.5, 0.4638, 0.5, 0.4638, 1.0, 0.4493, 1.0, 0.4493, 0.5, 0.4493, 0.5, 0.4493, 1.0, 0.4348, 1.0, 0.4348, 0.5, 0.4348, 0.5, 0.4348, 1.0, 0.4203, 1.0, 0.4203, 0.5, 0.4203, 0.5, 0.4203, 1.0, 0.4058, 1.0, 0.4058, 0.5, 0.4058, 0.5, 0.4058, 1.0, 0.3913, 1.0, 0.3913, 0.5, 0.3913, 0.5, 0.3913, 1.0, 0.3768, 1.0, 0.3768, 0.5, 0.3768, 0.5, 0.3768, 1.0, 0.3623, 1.0, 0.3623, 0.5, 0.3623, 0.5, 0.3623, 1.0, 0.3478, 1.0, 0.3478, 0.5, 0.3478, 0.5, 0.3478, 1.0, 0.3333, 1.0, 0.3333, 0.5, 0.3333, 0.5, 0.3333, 1.0, 0.3188, 1.0, 0.3188, 0.5, 0.3188, 0.5, 0.3188, 1.0, 0.3043, 1.0, 0.3043, 0.5, 0.3043, 0.5, 0.3043, 1.0, 0.2899, 1.0, 0.2899, 0.5, 0.2899, 0.5, 0.2899, 1.0, 0.2754, 1.0, 0.2754, 0.5, 0.2754, 0.5, 0.2754, 1.0, 0.2609, 1.0, 0.2609, 0.5, 0.2609, 0.5, 0.2609, 1.0, 0.2464, 1.0, 0.2464, 0.5, 0.2464, 0.5, 0.2464, 1.0, 0.2319, 1.0, 0.2319, 0.5, 0.2319, 0.5, 0.2319, 1.0, 0.2174, 1.0, 0.2174, 0.5, 0.2174, 0.5, 0.2174, 1.0, 0.2029, 1.0, 0.2029, 0.5, 0.2029, 0.5, 0.2029, 1.0, 0.1884, 1.0, 0.1884, 0.5, 0.1884, 0.5, 0.1884, 1.0, 0.1739, 1.0, 0.1739, 0.5, 0.1739, 0.5, 0.1739, 1.0, 0.1594, 1.0, 0.1594, 0.5, 0.1594, 0.5, 0.1594, 1.0, 0.1449, 1.0, 0.1449, 0.5, 0.1449, 0.5, 0.1449, 1.0, 0.1304, 1.0, 0.1304, 0.5, 0.1304, 0.5, 0.1304, 1.0, 0.1159, 1.0, 0.1159, 0.5, 0.1159, 0.5, 0.1159, 1.0, 0.1014, 1.0, 0.1014, 0.5, 0.1014, 0.5, 0.1014, 1.0, 0.08696, 1.0, 0.08696, 0.5, 0.08696, 0.5, 0.08696, 1.0, 0.07246, 1.0, 0.07246, 0.5, 0.07246, 0.5, 0.07246, 1.0, 0.05797, 1.0, 0.05797, 0.5, 0.05797, 0.5, 0.05797, 1.0, 0.04348, 1.0, 0.04348, 0.5, 0.04348, 0.5, 0.04348, 1.0, 0.02899, 1.0, 0.02899, 0.5, 0.2718, 0.489, 0.25, 0.49, 0.2282, 0.489, 0.2065, 0.486, 0.1852, 0.4811, 0.1645, 0.4743, 0.1445, 0.4656, 0.1253, 0.4551, 0.1072, 0.4429, 0.09022, 0.4291, 0.0746, 0.4138, 0.06043, 0.3972, 0.04783, 0.3793, 0.03691, 0.3604, 0.02775, 0.3406, 0.02043, 0.32, 0.01502, 0.2988, 0.01155, 0.2773, 0.01006, 0.2555, 0.01056, 0.2336, 0.01304, 0.2119, 0.01749, 0.1905, 0.02386, 0.1696, 0.0321, 0.1494, 0.04215, 0.13, 0.05393, 0.1116, 0.06733, 0.09434, 0.08224, 0.07837, 0.09854, 0.06383, 0.1161, 0.05083, 0.1348, 0.03948, 0.1544, 0.02987, 0.1748, 0.02209, 0.1958, 0.01619, 0.2173, 0.01224, 0.2391, 0.01025, 0.2609, 0.01025, 0.2827, 0.01224, 0.3042, 0.01619, 0.3252, 0.02209, 0.3456, 0.02987, 0.3652, 0.03948, 0.3839, 0.05083, 0.4015, 0.06383, 0.4178, 0.07837, 0.4327, 0.09434, 0.4461, 0.1116, 0.4578, 0.13, 0.4679, 0.1494, 0.4761, 0.1696, 0.4825, 0.1905, 0.487, 0.2119, 0.4894, 0.2336, 0.4899, 0.2555, 0.4884, 0.2773, 0.485, 0.2988, 0.4796, 0.32, 0.4723, 0.3406, 0.4631, 0.3604, 0.4522, 0.3793, 0.4396, 0.3972, 0.4254, 0.4138, 0.4098, 0.4291, 0.3928, 0.4429, 0.3747, 0.4551, 0.3555, 0.4656, 0.3355, 0.4743, 0.3148, 0.4811, 0.2935, 0.486, 0.02899, 0.5, 0.02899, 1.0, 0.01449, 1.0, 0.01449, 0.5, 0.01449, 0.5, 0.01449, 1.0, 2.198e-07, 1.0, 2.198e-07, 0.5, 0.75, 0.49, 0.7718, 0.489, 0.7935, 0.486, 0.8148, 0.4811, 0.8355, 0.4743, 0.8555, 0.4656, 0.8747, 0.4551, 0.8928, 0.4429, 0.9098, 0.4291, 0.9254, 0.4138, 0.9396, 0.3972, 0.9522, 0.3793, 0.9631, 0.3604, 0.9723, 0.3406, 0.9796, 0.32, 0.985, 0.2988, 0.9884, 0.2773, 0.9899, 0.2555, 0.9894, 0.2336, 0.987, 0.2119, 0.9825, 0.1905, 0.9761, 0.1696, 0.9679, 0.1494, 0.9578, 0.13, 0.9461, 0.1116, 0.9327, 0.09434, 0.9178, 0.07837, 0.9015, 0.06383, 0.8839, 0.05083, 0.8652, 0.03948, 0.8456, 0.02987, 0.8252, 0.02209, 0.8042, 0.01619, 0.7827, 0.01224, 0.7609, 0.01025, 0.7391, 0.01025, 0.7173, 0.01224, 0.6958, 0.01619, 0.6748, 0.02209, 0.6544, 0.02987, 0.6348, 0.03948, 0.6161, 0.05083, 0.5985, 0.06383, 0.5822, 0.07837, 0.5673, 0.09434, 0.5539, 0.1116, 0.5422, 0.13, 0.5321, 0.1494, 0.5239, 0.1696, 0.5175, 0.1905, 0.513, 0.2119, 0.5106, 0.2336, 0.5101, 0.2555, 0.5116, 0.2773, 0.515, 0.2988, 0.5204, 0.32, 0.5277, 0.3406, 0.5369, 0.3604, 0.5478, 0.3793, 0.5604, 0.3972, 0.5746, 0.4138, 0.5902, 0.4291, 0.6072, 0.4429, 0.6253, 0.4551, 0.6445, 0.4656, 0.6645, 0.4743, 0.6852, 0.4811, 0.7065, 0.486, 0.7282, 0.489])
me_cylinder_004.materials.append(mat_material_003)
me_cylinder_004.use_remesh_fix_poles = True
me_cylinder_004.use_remesh_preserve_attributes = False
me_cylinder_004.use_mirror_vertex_groups = False
me_cylinder_004.update()
me_cylinder_010 = bpy.data.meshes.new('Cylinder.010')
me_cylinder_010.from_pydata([(0.0, 1.0, -1.0), (0.0, 1.0, 1.0), (0.09093, 0.9959, -1.0), (0.09093, 0.9959, 1.0), (0.1811, 0.9835, -1.0), (0.1811, 0.9835, 1.0), (0.2698, 0.9629, -1.0), (0.2698, 0.9629, 1.0), (0.3562, 0.9344, -1.0), (0.3562, 0.9344, 1.0), (0.4397, 0.8981, -1.0), (0.4397, 0.8981, 1.0), (0.5196, 0.8544, -1.0), (0.5196, 0.8544, 1.0), (0.5951, 0.8036, -1.0), (0.5951, 0.8036, 1.0), (0.6657, 0.7462, -1.0), (0.6657, 0.7462, 1.0), (0.7308, 0.6826, -1.0), (0.7308, 0.6826, 1.0), (0.7899, 0.6133, -1.0), (0.7899, 0.6133, 1.0), (0.8424, 0.5389, -1.0), (0.8424, 0.5389, 1.0), (0.8879, 0.4601, -1.0), (0.8879, 0.4601, 1.0), (0.926, 0.3774, -1.0), (0.926, 0.3774, 1.0), (0.9565, 0.2916, -1.0), (0.9565, 0.2916, 1.0), (0.9791, 0.2035, -1.0), (0.9791, 0.2035, 1.0), (0.9935, 0.1136, -1.0), (0.9935, 0.1136, 1.0), (0.9997, 0.02276, -1.0), (0.9997, 0.02276, 1.0), (0.9977, -0.06824, -1.0), (0.9977, -0.06824, 1.0), (0.9873, -0.1587, -1.0), (0.9873, -0.1587, 1.0), (0.9688, -0.2478, -1.0), (0.9688, -0.2478, 1.0), (0.9423, -0.3349, -1.0), (0.9423, -0.3349, 1.0), (0.9079, -0.4192, -1.0), (0.9079, -0.4192, 1.0), (0.866, -0.5, -1.0), (0.866, -0.5, 1.0), (0.817, -0.5767, -1.0), (0.817, -0.5767, 1.0), (0.7611, -0.6486, -1.0), (0.7611, -0.6486, 1.0), (0.699, -0.7151, -1.0), (0.699, -0.7151, 1.0), (0.6311, -0.7757, -1.0), (0.6311, -0.7757, 1.0), (0.5579, -0.8299, -1.0), (0.5579, -0.8299, 1.0), (0.4802, -0.8772, -1.0), (0.4802, -0.8772, 1.0), (0.3984, -0.9172, -1.0), (0.3984, -0.9172, 1.0), (0.3133, -0.9496, -1.0), (0.3133, -0.9496, 1.0), (0.2257, -0.9742, -1.0), (0.2257, -0.9742, 1.0), (0.1362, -0.9907, -1.0), (0.1362, -0.9907, 1.0), (0.04551, -0.999, -1.0), (0.04551, -0.999, 1.0), (-0.04551, -0.999, -1.0), (-0.04551, -0.999, 1.0), (-0.1362, -0.9907, -1.0), (-0.1362, -0.9907, 1.0), (-0.2257, -0.9742, -1.0), (-0.2257, -0.9742, 1.0), (-0.3133, -0.9496, -1.0), (-0.3133, -0.9496, 1.0), (-0.3984, -0.9172, -1.0), (-0.3984, -0.9172, 1.0), (-0.4802, -0.8772, -1.0), (-0.4802, -0.8772, 1.0), (-0.5579, -0.8299, -1.0), (-0.5579, -0.8299, 1.0), (-0.6311, -0.7757, -1.0), (-0.6311, -0.7757, 1.0), (-0.699, -0.7151, -1.0), (-0.699, -0.7151, 1.0), (-0.7611, -0.6486, -1.0), (-0.7611, -0.6486, 1.0), (-0.817, -0.5767, -1.0), (-0.817, -0.5767, 1.0), (-0.866, -0.5, -1.0), (-0.866, -0.5, 1.0), (-0.9079, -0.4192, -1.0), (-0.9079, -0.4192, 1.0), (-0.9423, -0.3349, -1.0), (-0.9423, -0.3349, 1.0), (-0.9688, -0.2478, -1.0), (-0.9688, -0.2478, 1.0), (-0.9873, -0.1587, -1.0), (-0.9873, -0.1587, 1.0), (-0.9977, -0.06824, -1.0), (-0.9977, -0.06824, 1.0), (-0.9997, 0.02276, -1.0), (-0.9997, 0.02276, 1.0), (-0.9935, 0.1136, -1.0), (-0.9935, 0.1136, 1.0), (-0.9791, 0.2035, -1.0), (-0.9791, 0.2035, 1.0), (-0.9565, 0.2916, -1.0), (-0.9565, 0.2916, 1.0), (-0.926, 0.3774, -1.0), (-0.926, 0.3774, 1.0), (-0.8879, 0.4601, -1.0), (-0.8879, 0.4601, 1.0), (-0.8424, 0.5389, -1.0), (-0.8424, 0.5389, 1.0), (-0.7899, 0.6133, -1.0), (-0.7899, 0.6133, 1.0), (-0.7308, 0.6826, -1.0), (-0.7308, 0.6826, 1.0), (-0.6657, 0.7462, -1.0), (-0.6657, 0.7462, 1.0), (-0.5951, 0.8036, -1.0), (-0.5951, 0.8036, 1.0), (-0.5196, 0.8544, -1.0), (-0.5196, 0.8544, 1.0), (-0.4397, 0.8981, -1.0), (-0.4397, 0.8981, 1.0), (-0.3562, 0.9344, -1.0), (-0.3562, 0.9344, 1.0), (-0.2698, 0.9629, -1.0), (-0.2698, 0.9629, 1.0), (-0.1811, 0.9835, -1.0), (-0.1811, 0.9835, 1.0), (-0.09094, 0.9959, -1.0), (-0.09094, 0.9959, 1.0)], [], [(0, 1, 3, 2), (2, 3, 5, 4), (4, 5, 7, 6), (6, 7, 9, 8), (8, 9, 11, 10), (10, 11, 13, 12), (12, 13, 15, 14), (14, 15, 17, 16), (16, 17, 19, 18), (18, 19, 21, 20), (20, 21, 23, 22), (22, 23, 25, 24), (24, 25, 27, 26), (26, 27, 29, 28), (28, 29, 31, 30), (30, 31, 33, 32), (32, 33, 35, 34), (34, 35, 37, 36), (36, 37, 39, 38), (38, 39, 41, 40), (40, 41, 43, 42), (42, 43, 45, 44), (44, 45, 47, 46), (46, 47, 49, 48), (48, 49, 51, 50), (50, 51, 53, 52), (52, 53, 55, 54), (54, 55, 57, 56), (56, 57, 59, 58), (58, 59, 61, 60), (60, 61, 63, 62), (62, 63, 65, 64), (64, 65, 67, 66), (66, 67, 69, 68), (68, 69, 71, 70), (70, 71, 73, 72), (72, 73, 75, 74), (74, 75, 77, 76), (76, 77, 79, 78), (78, 79, 81, 80), (80, 81, 83, 82), (82, 83, 85, 84), (84, 85, 87, 86), (86, 87, 89, 88), (88, 89, 91, 90), (90, 91, 93, 92), (92, 93, 95, 94), (94, 95, 97, 96), (96, 97, 99, 98), (98, 99, 101, 100), (100, 101, 103, 102), (102, 103, 105, 104), (104, 105, 107, 106), (106, 107, 109, 108), (108, 109, 111, 110), (110, 111, 113, 112), (112, 113, 115, 114), (114, 115, 117, 116), (116, 117, 119, 118), (118, 119, 121, 120), (120, 121, 123, 122), (122, 123, 125, 124), (124, 125, 127, 126), (126, 127, 129, 128), (128, 129, 131, 130), (130, 131, 133, 132), (132, 133, 135, 134), (3, 1, 137, 135, 133, 131, 129, 127, 125, 123, 121, 119, 117, 115, 113, 111, 109, 107, 105, 103, 101, 99, 97, 95, 93, 91, 89, 87, 85, 83, 81, 79, 77, 75, 73, 71, 69, 67, 65, 63, 61, 59, 57, 55, 53, 51, 49, 47, 45, 43, 41, 39, 37, 35, 33, 31, 29, 27, 25, 23, 21, 19, 17, 15, 13, 11, 9, 7, 5), (134, 135, 137, 136), (136, 137, 1, 0), (0, 2, 4, 6, 8, 10, 12, 14, 16, 18, 20, 22, 24, 26, 28, 30, 32, 34, 36, 38, 40, 42, 44, 46, 48, 50, 52, 54, 56, 58, 60, 62, 64, 66, 68, 70, 72, 74, 76, 78, 80, 82, 84, 86, 88, 90, 92, 94, 96, 98, 100, 102, 104, 106, 108, 110, 112, 114, 116, 118, 120, 122, 124, 126, 128, 130, 132, 134, 136)])
_uv = me_cylinder_010.uv_layers.new(name='UVMap')
_uv.uv.foreach_set('vector', [1.0, 0.5, 1.0, 1.0, 0.9855, 1.0, 0.9855, 0.5, 0.9855, 0.5, 0.9855, 1.0, 0.971, 1.0, 0.971, 0.5, 0.971, 0.5, 0.971, 1.0, 0.9565, 1.0, 0.9565, 0.5, 0.9565, 0.5, 0.9565, 1.0, 0.942, 1.0, 0.942, 0.5, 0.942, 0.5, 0.942, 1.0, 0.9275, 1.0, 0.9275, 0.5, 0.9275, 0.5, 0.9275, 1.0, 0.913, 1.0, 0.913, 0.5, 0.913, 0.5, 0.913, 1.0, 0.8986, 1.0, 0.8986, 0.5, 0.8986, 0.5, 0.8986, 1.0, 0.8841, 1.0, 0.8841, 0.5, 0.8841, 0.5, 0.8841, 1.0, 0.8696, 1.0, 0.8696, 0.5, 0.8696, 0.5, 0.8696, 1.0, 0.8551, 1.0, 0.8551, 0.5, 0.8551, 0.5, 0.8551, 1.0, 0.8406, 1.0, 0.8406, 0.5, 0.8406, 0.5, 0.8406, 1.0, 0.8261, 1.0, 0.8261, 0.5, 0.8261, 0.5, 0.8261, 1.0, 0.8116, 1.0, 0.8116, 0.5, 0.8116, 0.5, 0.8116, 1.0, 0.7971, 1.0, 0.7971, 0.5, 0.7971, 0.5, 0.7971, 1.0, 0.7826, 1.0, 0.7826, 0.5, 0.7826, 0.5, 0.7826, 1.0, 0.7681, 1.0, 0.7681, 0.5, 0.7681, 0.5, 0.7681, 1.0, 0.7536, 1.0, 0.7536, 0.5, 0.7536, 0.5, 0.7536, 1.0, 0.7391, 1.0, 0.7391, 0.5, 0.7391, 0.5, 0.7391, 1.0, 0.7246, 1.0, 0.7246, 0.5, 0.7246, 0.5, 0.7246, 1.0, 0.7101, 1.0, 0.7101, 0.5, 0.7101, 0.5, 0.7101, 1.0, 0.6957, 1.0, 0.6957, 0.5, 0.6957, 0.5, 0.6957, 1.0, 0.6812, 1.0, 0.6812, 0.5, 0.6812, 0.5, 0.6812, 1.0, 0.6667, 1.0, 0.6667, 0.5, 0.6667, 0.5, 0.6667, 1.0, 0.6522, 1.0, 0.6522, 0.5, 0.6522, 0.5, 0.6522, 1.0, 0.6377, 1.0, 0.6377, 0.5, 0.6377, 0.5, 0.6377, 1.0, 0.6232, 1.0, 0.6232, 0.5, 0.6232, 0.5, 0.6232, 1.0, 0.6087, 1.0, 0.6087, 0.5, 0.6087, 0.5, 0.6087, 1.0, 0.5942, 1.0, 0.5942, 0.5, 0.5942, 0.5, 0.5942, 1.0, 0.5797, 1.0, 0.5797, 0.5, 0.5797, 0.5, 0.5797, 1.0, 0.5652, 1.0, 0.5652, 0.5, 0.5652, 0.5, 0.5652, 1.0, 0.5507, 1.0, 0.5507, 0.5, 0.5507, 0.5, 0.5507, 1.0, 0.5362, 1.0, 0.5362, 0.5, 0.5362, 0.5, 0.5362, 1.0, 0.5217, 1.0, 0.5217, 0.5, 0.5217, 0.5, 0.5217, 1.0, 0.5072, 1.0, 0.5072, 0.5, 0.5072, 0.5, 0.5072, 1.0, 0.4928, 1.0, 0.4928, 0.5, 0.4928, 0.5, 0.4928, 1.0, 0.4783, 1.0, 0.4783, 0.5, 0.4783, 0.5, 0.4783, 1.0, 0.4638, 1.0, 0.4638, 0.5, 0.4638, 0.5, 0.4638, 1.0, 0.4493, 1.0, 0.4493, 0.5, 0.4493, 0.5, 0.4493, 1.0, 0.4348, 1.0, 0.4348, 0.5, 0.4348, 0.5, 0.4348, 1.0, 0.4203, 1.0, 0.4203, 0.5, 0.4203, 0.5, 0.4203, 1.0, 0.4058, 1.0, 0.4058, 0.5, 0.4058, 0.5, 0.4058, 1.0, 0.3913, 1.0, 0.3913, 0.5, 0.3913, 0.5, 0.3913, 1.0, 0.3768, 1.0, 0.3768, 0.5, 0.3768, 0.5, 0.3768, 1.0, 0.3623, 1.0, 0.3623, 0.5, 0.3623, 0.5, 0.3623, 1.0, 0.3478, 1.0, 0.3478, 0.5, 0.3478, 0.5, 0.3478, 1.0, 0.3333, 1.0, 0.3333, 0.5, 0.3333, 0.5, 0.3333, 1.0, 0.3188, 1.0, 0.3188, 0.5, 0.3188, 0.5, 0.3188, 1.0, 0.3043, 1.0, 0.3043, 0.5, 0.3043, 0.5, 0.3043, 1.0, 0.2899, 1.0, 0.2899, 0.5, 0.2899, 0.5, 0.2899, 1.0, 0.2754, 1.0, 0.2754, 0.5, 0.2754, 0.5, 0.2754, 1.0, 0.2609, 1.0, 0.2609, 0.5, 0.2609, 0.5, 0.2609, 1.0, 0.2464, 1.0, 0.2464, 0.5, 0.2464, 0.5, 0.2464, 1.0, 0.2319, 1.0, 0.2319, 0.5, 0.2319, 0.5, 0.2319, 1.0, 0.2174, 1.0, 0.2174, 0.5, 0.2174, 0.5, 0.2174, 1.0, 0.2029, 1.0, 0.2029, 0.5, 0.2029, 0.5, 0.2029, 1.0, 0.1884, 1.0, 0.1884, 0.5, 0.1884, 0.5, 0.1884, 1.0, 0.1739, 1.0, 0.1739, 0.5, 0.1739, 0.5, 0.1739, 1.0, 0.1594, 1.0, 0.1594, 0.5, 0.1594, 0.5, 0.1594, 1.0, 0.1449, 1.0, 0.1449, 0.5, 0.1449, 0.5, 0.1449, 1.0, 0.1304, 1.0, 0.1304, 0.5, 0.1304, 0.5, 0.1304, 1.0, 0.1159, 1.0, 0.1159, 0.5, 0.1159, 0.5, 0.1159, 1.0, 0.1014, 1.0, 0.1014, 0.5, 0.1014, 0.5, 0.1014, 1.0, 0.08696, 1.0, 0.08696, 0.5, 0.08696, 0.5, 0.08696, 1.0, 0.07246, 1.0, 0.07246, 0.5, 0.07246, 0.5, 0.07246, 1.0, 0.05797, 1.0, 0.05797, 0.5, 0.05797, 0.5, 0.05797, 1.0, 0.04348, 1.0, 0.04348, 0.5, 0.04348, 0.5, 0.04348, 1.0, 0.02899, 1.0, 0.02899, 0.5, 0.2718, 0.489, 0.25, 0.49, 0.2282, 0.489, 0.2065, 0.486, 0.1852, 0.4811, 0.1645, 0.4743, 0.1445, 0.4656, 0.1253, 0.4551, 0.1072, 0.4429, 0.09022, 0.4291, 0.0746, 0.4138, 0.06043, 0.3972, 0.04783, 0.3793, 0.03691, 0.3604, 0.02775, 0.3406, 0.02043, 0.32, 0.01502, 0.2988, 0.01155, 0.2773, 0.01006, 0.2555, 0.01056, 0.2336, 0.01304, 0.2119, 0.01749, 0.1905, 0.02386, 0.1696, 0.0321, 0.1494, 0.04215, 0.13, 0.05393, 0.1116, 0.06733, 0.09434, 0.08224, 0.07837, 0.09854, 0.06383, 0.1161, 0.05083, 0.1348, 0.03948, 0.1544, 0.02987, 0.1748, 0.02209, 0.1958, 0.01619, 0.2173, 0.01224, 0.2391, 0.01025, 0.2609, 0.01025, 0.2827, 0.01224, 0.3042, 0.01619, 0.3252, 0.02209, 0.3456, 0.02987, 0.3652, 0.03948, 0.3839, 0.05083, 0.4015, 0.06383, 0.4178, 0.07837, 0.4327, 0.09434, 0.4461, 0.1116, 0.4578, 0.13, 0.4679, 0.1494, 0.4761, 0.1696, 0.4825, 0.1905, 0.487, 0.2119, 0.4894, 0.2336, 0.4899, 0.2555, 0.4884, 0.2773, 0.485, 0.2988, 0.4796, 0.32, 0.4723, 0.3406, 0.4631, 0.3604, 0.4522, 0.3793, 0.4396, 0.3972, 0.4254, 0.4138, 0.4098, 0.4291, 0.3928, 0.4429, 0.3747, 0.4551, 0.3555, 0.4656, 0.3355, 0.4743, 0.3148, 0.4811, 0.2935, 0.486, 0.02899, 0.5, 0.02899, 1.0, 0.01449, 1.0, 0.01449, 0.5, 0.01449, 0.5, 0.01449, 1.0, 2.198e-07, 1.0, 2.198e-07, 0.5, 0.75, 0.49, 0.7718, 0.489, 0.7935, 0.486, 0.8148, 0.4811, 0.8355, 0.4743, 0.8555, 0.4656, 0.8747, 0.4551, 0.8928, 0.4429, 0.9098, 0.4291, 0.9254, 0.4138, 0.9396, 0.3972, 0.9522, 0.3793, 0.9631, 0.3604, 0.9723, 0.3406, 0.9796, 0.32, 0.985, 0.2988, 0.9884, 0.2773, 0.9899, 0.2555, 0.9894, 0.2336, 0.987, 0.2119, 0.9825, 0.1905, 0.9761, 0.1696, 0.9679, 0.1494, 0.9578, 0.13, 0.9461, 0.1116, 0.9327, 0.09434, 0.9178, 0.07837, 0.9015, 0.06383, 0.8839, 0.05083, 0.8652, 0.03948, 0.8456, 0.02987, 0.8252, 0.02209, 0.8042, 0.01619, 0.7827, 0.01224, 0.7609, 0.01025, 0.7391, 0.01025, 0.7173, 0.01224, 0.6958, 0.01619, 0.6748, 0.02209, 0.6544, 0.02987, 0.6348, 0.03948, 0.6161, 0.05083, 0.5985, 0.06383, 0.5822, 0.07837, 0.5673, 0.09434, 0.5539, 0.1116, 0.5422, 0.13, 0.5321, 0.1494, 0.5239, 0.1696, 0.5175, 0.1905, 0.513, 0.2119, 0.5106, 0.2336, 0.5101, 0.2555, 0.5116, 0.2773, 0.515, 0.2988, 0.5204, 0.32, 0.5277, 0.3406, 0.5369, 0.3604, 0.5478, 0.3793, 0.5604, 0.3972, 0.5746, 0.4138, 0.5902, 0.4291, 0.6072, 0.4429, 0.6253, 0.4551, 0.6445, 0.4656, 0.6645, 0.4743, 0.6852, 0.4811, 0.7065, 0.486, 0.7282, 0.489])
me_cylinder_010.materials.append(mat_material_009)
me_cylinder_010.use_remesh_fix_poles = True
me_cylinder_010.use_remesh_preserve_attributes = False
me_cylinder_010.use_mirror_vertex_groups = False
me_cylinder_010.update()
me_cylinder_008 = bpy.data.meshes.new('Cylinder.008')
me_cylinder_008.from_pydata([(0.0, 1.0, -1.0), (0.0, 1.0, 1.0), (0.09093, 0.9959, -1.0), (0.09093, 0.9959, 1.0), (0.1811, 0.9835, -1.0), (0.1811, 0.9835, 1.0), (0.2698, 0.9629, -1.0), (0.2698, 0.9629, 1.0), (0.3562, 0.9344, -1.0), (0.3562, 0.9344, 1.0), (0.4397, 0.8981, -1.0), (0.4397, 0.8981, 1.0), (0.5196, 0.8544, -1.0), (0.5196, 0.8544, 1.0), (0.5951, 0.8036, -1.0), (0.5951, 0.8036, 1.0), (0.6657, 0.7462, -1.0), (0.6657, 0.7462, 1.0), (0.7308, 0.6826, -1.0), (0.7308, 0.6826, 1.0), (0.7899, 0.6133, -1.0), (0.7899, 0.6133, 1.0), (0.8424, 0.5389, -1.0), (0.8424, 0.5389, 1.0), (0.8879, 0.4601, -1.0), (0.8879, 0.4601, 1.0), (0.926, 0.3774, -1.0), (0.926, 0.3774, 1.0), (0.9565, 0.2916, -1.0), (0.9565, 0.2916, 1.0), (0.9791, 0.2035, -1.0), (0.9791, 0.2035, 1.0), (0.9935, 0.1136, -1.0), (0.9935, 0.1136, 1.0), (0.9997, 0.02276, -1.0), (0.9997, 0.02276, 1.0), (0.9977, -0.06824, -1.0), (0.9977, -0.06824, 1.0), (0.9873, -0.1587, -1.0), (0.9873, -0.1587, 1.0), (0.9688, -0.2478, -1.0), (0.9688, -0.2478, 1.0), (0.9423, -0.3349, -1.0), (0.9423, -0.3349, 1.0), (0.9079, -0.4192, -1.0), (0.9079, -0.4192, 1.0), (0.866, -0.5, -1.0), (0.866, -0.5, 1.0), (0.817, -0.5767, -1.0), (0.817, -0.5767, 1.0), (0.7611, -0.6486, -1.0), (0.7611, -0.6486, 1.0), (0.699, -0.7151, -1.0), (0.699, -0.7151, 1.0), (0.6311, -0.7757, -1.0), (0.6311, -0.7757, 1.0), (0.5579, -0.8299, -1.0), (0.5579, -0.8299, 1.0), (0.4802, -0.8772, -1.0), (0.4802, -0.8772, 1.0), (0.3984, -0.9172, -1.0), (0.3984, -0.9172, 1.0), (0.3133, -0.9496, -1.0), (0.3133, -0.9496, 1.0), (0.2257, -0.9742, -1.0), (0.2257, -0.9742, 1.0), (0.1362, -0.9907, -1.0), (0.1362, -0.9907, 1.0), (0.04551, -0.999, -1.0), (0.04551, -0.999, 1.0), (-0.04551, -0.999, -1.0), (-0.04551, -0.999, 1.0), (-0.1362, -0.9907, -1.0), (-0.1362, -0.9907, 1.0), (-0.2257, -0.9742, -1.0), (-0.2257, -0.9742, 1.0), (-0.3133, -0.9496, -1.0), (-0.3133, -0.9496, 1.0), (-0.3984, -0.9172, -1.0), (-0.3984, -0.9172, 1.0), (-0.4802, -0.8772, -1.0), (-0.4802, -0.8772, 1.0), (-0.5579, -0.8299, -1.0), (-0.5579, -0.8299, 1.0), (-0.6311, -0.7757, -1.0), (-0.6311, -0.7757, 1.0), (-0.699, -0.7151, -1.0), (-0.699, -0.7151, 1.0), (-0.7611, -0.6486, -1.0), (-0.7611, -0.6486, 1.0), (-0.817, -0.5767, -1.0), (-0.817, -0.5767, 1.0), (-0.866, -0.5, -1.0), (-0.866, -0.5, 1.0), (-0.9079, -0.4192, -1.0), (-0.9079, -0.4192, 1.0), (-0.9423, -0.3349, -1.0), (-0.9423, -0.3349, 1.0), (-0.9688, -0.2478, -1.0), (-0.9688, -0.2478, 1.0), (-0.9873, -0.1587, -1.0), (-0.9873, -0.1587, 1.0), (-0.9977, -0.06824, -1.0), (-0.9977, -0.06824, 1.0), (-0.9997, 0.02276, -1.0), (-0.9997, 0.02276, 1.0), (-0.9935, 0.1136, -1.0), (-0.9935, 0.1136, 1.0), (-0.9791, 0.2035, -1.0), (-0.9791, 0.2035, 1.0), (-0.9565, 0.2916, -1.0), (-0.9565, 0.2916, 1.0), (-0.926, 0.3774, -1.0), (-0.926, 0.3774, 1.0), (-0.8879, 0.4601, -1.0), (-0.8879, 0.4601, 1.0), (-0.8424, 0.5389, -1.0), (-0.8424, 0.5389, 1.0), (-0.7899, 0.6133, -1.0), (-0.7899, 0.6133, 1.0), (-0.7308, 0.6826, -1.0), (-0.7308, 0.6826, 1.0), (-0.6657, 0.7462, -1.0), (-0.6657, 0.7462, 1.0), (-0.5951, 0.8036, -1.0), (-0.5951, 0.8036, 1.0), (-0.5196, 0.8544, -1.0), (-0.5196, 0.8544, 1.0), (-0.4397, 0.8981, -1.0), (-0.4397, 0.8981, 1.0), (-0.3562, 0.9344, -1.0), (-0.3562, 0.9344, 1.0), (-0.2698, 0.9629, -1.0), (-0.2698, 0.9629, 1.0), (-0.1811, 0.9835, -1.0), (-0.1811, 0.9835, 1.0), (-0.09094, 0.9959, -1.0), (-0.09094, 0.9959, 1.0)], [], [(0, 1, 3, 2), (2, 3, 5, 4), (4, 5, 7, 6), (6, 7, 9, 8), (8, 9, 11, 10), (10, 11, 13, 12), (12, 13, 15, 14), (14, 15, 17, 16), (16, 17, 19, 18), (18, 19, 21, 20), (20, 21, 23, 22), (22, 23, 25, 24), (24, 25, 27, 26), (26, 27, 29, 28), (28, 29, 31, 30), (30, 31, 33, 32), (32, 33, 35, 34), (34, 35, 37, 36), (36, 37, 39, 38), (38, 39, 41, 40), (40, 41, 43, 42), (42, 43, 45, 44), (44, 45, 47, 46), (46, 47, 49, 48), (48, 49, 51, 50), (50, 51, 53, 52), (52, 53, 55, 54), (54, 55, 57, 56), (56, 57, 59, 58), (58, 59, 61, 60), (60, 61, 63, 62), (62, 63, 65, 64), (64, 65, 67, 66), (66, 67, 69, 68), (68, 69, 71, 70), (70, 71, 73, 72), (72, 73, 75, 74), (74, 75, 77, 76), (76, 77, 79, 78), (78, 79, 81, 80), (80, 81, 83, 82), (82, 83, 85, 84), (84, 85, 87, 86), (86, 87, 89, 88), (88, 89, 91, 90), (90, 91, 93, 92), (92, 93, 95, 94), (94, 95, 97, 96), (96, 97, 99, 98), (98, 99, 101, 100), (100, 101, 103, 102), (102, 103, 105, 104), (104, 105, 107, 106), (106, 107, 109, 108), (108, 109, 111, 110), (110, 111, 113, 112), (112, 113, 115, 114), (114, 115, 117, 116), (116, 117, 119, 118), (118, 119, 121, 120), (120, 121, 123, 122), (122, 123, 125, 124), (124, 125, 127, 126), (126, 127, 129, 128), (128, 129, 131, 130), (130, 131, 133, 132), (132, 133, 135, 134), (3, 1, 137, 135, 133, 131, 129, 127, 125, 123, 121, 119, 117, 115, 113, 111, 109, 107, 105, 103, 101, 99, 97, 95, 93, 91, 89, 87, 85, 83, 81, 79, 77, 75, 73, 71, 69, 67, 65, 63, 61, 59, 57, 55, 53, 51, 49, 47, 45, 43, 41, 39, 37, 35, 33, 31, 29, 27, 25, 23, 21, 19, 17, 15, 13, 11, 9, 7, 5), (134, 135, 137, 136), (136, 137, 1, 0), (0, 2, 4, 6, 8, 10, 12, 14, 16, 18, 20, 22, 24, 26, 28, 30, 32, 34, 36, 38, 40, 42, 44, 46, 48, 50, 52, 54, 56, 58, 60, 62, 64, 66, 68, 70, 72, 74, 76, 78, 80, 82, 84, 86, 88, 90, 92, 94, 96, 98, 100, 102, 104, 106, 108, 110, 112, 114, 116, 118, 120, 122, 124, 126, 128, 130, 132, 134, 136)])
_uv = me_cylinder_008.uv_layers.new(name='UVMap')
_uv.uv.foreach_set('vector', [1.0, 0.5, 1.0, 1.0, 0.9855, 1.0, 0.9855, 0.5, 0.9855, 0.5, 0.9855, 1.0, 0.971, 1.0, 0.971, 0.5, 0.971, 0.5, 0.971, 1.0, 0.9565, 1.0, 0.9565, 0.5, 0.9565, 0.5, 0.9565, 1.0, 0.942, 1.0, 0.942, 0.5, 0.942, 0.5, 0.942, 1.0, 0.9275, 1.0, 0.9275, 0.5, 0.9275, 0.5, 0.9275, 1.0, 0.913, 1.0, 0.913, 0.5, 0.913, 0.5, 0.913, 1.0, 0.8986, 1.0, 0.8986, 0.5, 0.8986, 0.5, 0.8986, 1.0, 0.8841, 1.0, 0.8841, 0.5, 0.8841, 0.5, 0.8841, 1.0, 0.8696, 1.0, 0.8696, 0.5, 0.8696, 0.5, 0.8696, 1.0, 0.8551, 1.0, 0.8551, 0.5, 0.8551, 0.5, 0.8551, 1.0, 0.8406, 1.0, 0.8406, 0.5, 0.8406, 0.5, 0.8406, 1.0, 0.8261, 1.0, 0.8261, 0.5, 0.8261, 0.5, 0.8261, 1.0, 0.8116, 1.0, 0.8116, 0.5, 0.8116, 0.5, 0.8116, 1.0, 0.7971, 1.0, 0.7971, 0.5, 0.7971, 0.5, 0.7971, 1.0, 0.7826, 1.0, 0.7826, 0.5, 0.7826, 0.5, 0.7826, 1.0, 0.7681, 1.0, 0.7681, 0.5, 0.7681, 0.5, 0.7681, 1.0, 0.7536, 1.0, 0.7536, 0.5, 0.7536, 0.5, 0.7536, 1.0, 0.7391, 1.0, 0.7391, 0.5, 0.7391, 0.5, 0.7391, 1.0, 0.7246, 1.0, 0.7246, 0.5, 0.7246, 0.5, 0.7246, 1.0, 0.7101, 1.0, 0.7101, 0.5, 0.7101, 0.5, 0.7101, 1.0, 0.6957, 1.0, 0.6957, 0.5, 0.6957, 0.5, 0.6957, 1.0, 0.6812, 1.0, 0.6812, 0.5, 0.6812, 0.5, 0.6812, 1.0, 0.6667, 1.0, 0.6667, 0.5, 0.6667, 0.5, 0.6667, 1.0, 0.6522, 1.0, 0.6522, 0.5, 0.6522, 0.5, 0.6522, 1.0, 0.6377, 1.0, 0.6377, 0.5, 0.6377, 0.5, 0.6377, 1.0, 0.6232, 1.0, 0.6232, 0.5, 0.6232, 0.5, 0.6232, 1.0, 0.6087, 1.0, 0.6087, 0.5, 0.6087, 0.5, 0.6087, 1.0, 0.5942, 1.0, 0.5942, 0.5, 0.5942, 0.5, 0.5942, 1.0, 0.5797, 1.0, 0.5797, 0.5, 0.5797, 0.5, 0.5797, 1.0, 0.5652, 1.0, 0.5652, 0.5, 0.5652, 0.5, 0.5652, 1.0, 0.5507, 1.0, 0.5507, 0.5, 0.5507, 0.5, 0.5507, 1.0, 0.5362, 1.0, 0.5362, 0.5, 0.5362, 0.5, 0.5362, 1.0, 0.5217, 1.0, 0.5217, 0.5, 0.5217, 0.5, 0.5217, 1.0, 0.5072, 1.0, 0.5072, 0.5, 0.5072, 0.5, 0.5072, 1.0, 0.4928, 1.0, 0.4928, 0.5, 0.4928, 0.5, 0.4928, 1.0, 0.4783, 1.0, 0.4783, 0.5, 0.4783, 0.5, 0.4783, 1.0, 0.4638, 1.0, 0.4638, 0.5, 0.4638, 0.5, 0.4638, 1.0, 0.4493, 1.0, 0.4493, 0.5, 0.4493, 0.5, 0.4493, 1.0, 0.4348, 1.0, 0.4348, 0.5, 0.4348, 0.5, 0.4348, 1.0, 0.4203, 1.0, 0.4203, 0.5, 0.4203, 0.5, 0.4203, 1.0, 0.4058, 1.0, 0.4058, 0.5, 0.4058, 0.5, 0.4058, 1.0, 0.3913, 1.0, 0.3913, 0.5, 0.3913, 0.5, 0.3913, 1.0, 0.3768, 1.0, 0.3768, 0.5, 0.3768, 0.5, 0.3768, 1.0, 0.3623, 1.0, 0.3623, 0.5, 0.3623, 0.5, 0.3623, 1.0, 0.3478, 1.0, 0.3478, 0.5, 0.3478, 0.5, 0.3478, 1.0, 0.3333, 1.0, 0.3333, 0.5, 0.3333, 0.5, 0.3333, 1.0, 0.3188, 1.0, 0.3188, 0.5, 0.3188, 0.5, 0.3188, 1.0, 0.3043, 1.0, 0.3043, 0.5, 0.3043, 0.5, 0.3043, 1.0, 0.2899, 1.0, 0.2899, 0.5, 0.2899, 0.5, 0.2899, 1.0, 0.2754, 1.0, 0.2754, 0.5, 0.2754, 0.5, 0.2754, 1.0, 0.2609, 1.0, 0.2609, 0.5, 0.2609, 0.5, 0.2609, 1.0, 0.2464, 1.0, 0.2464, 0.5, 0.2464, 0.5, 0.2464, 1.0, 0.2319, 1.0, 0.2319, 0.5, 0.2319, 0.5, 0.2319, 1.0, 0.2174, 1.0, 0.2174, 0.5, 0.2174, 0.5, 0.2174, 1.0, 0.2029, 1.0, 0.2029, 0.5, 0.2029, 0.5, 0.2029, 1.0, 0.1884, 1.0, 0.1884, 0.5, 0.1884, 0.5, 0.1884, 1.0, 0.1739, 1.0, 0.1739, 0.5, 0.1739, 0.5, 0.1739, 1.0, 0.1594, 1.0, 0.1594, 0.5, 0.1594, 0.5, 0.1594, 1.0, 0.1449, 1.0, 0.1449, 0.5, 0.1449, 0.5, 0.1449, 1.0, 0.1304, 1.0, 0.1304, 0.5, 0.1304, 0.5, 0.1304, 1.0, 0.1159, 1.0, 0.1159, 0.5, 0.1159, 0.5, 0.1159, 1.0, 0.1014, 1.0, 0.1014, 0.5, 0.1014, 0.5, 0.1014, 1.0, 0.08696, 1.0, 0.08696, 0.5, 0.08696, 0.5, 0.08696, 1.0, 0.07246, 1.0, 0.07246, 0.5, 0.07246, 0.5, 0.07246, 1.0, 0.05797, 1.0, 0.05797, 0.5, 0.05797, 0.5, 0.05797, 1.0, 0.04348, 1.0, 0.04348, 0.5, 0.04348, 0.5, 0.04348, 1.0, 0.02899, 1.0, 0.02899, 0.5, 0.2718, 0.489, 0.25, 0.49, 0.2282, 0.489, 0.2065, 0.486, 0.1852, 0.4811, 0.1645, 0.4743, 0.1445, 0.4656, 0.1253, 0.4551, 0.1072, 0.4429, 0.09022, 0.4291, 0.0746, 0.4138, 0.06043, 0.3972, 0.04783, 0.3793, 0.03691, 0.3604, 0.02775, 0.3406, 0.02043, 0.32, 0.01502, 0.2988, 0.01155, 0.2773, 0.01006, 0.2555, 0.01056, 0.2336, 0.01304, 0.2119, 0.01749, 0.1905, 0.02386, 0.1696, 0.0321, 0.1494, 0.04215, 0.13, 0.05393, 0.1116, 0.06733, 0.09434, 0.08224, 0.07837, 0.09854, 0.06383, 0.1161, 0.05083, 0.1348, 0.03948, 0.1544, 0.02987, 0.1748, 0.02209, 0.1958, 0.01619, 0.2173, 0.01224, 0.2391, 0.01025, 0.2609, 0.01025, 0.2827, 0.01224, 0.3042, 0.01619, 0.3252, 0.02209, 0.3456, 0.02987, 0.3652, 0.03948, 0.3839, 0.05083, 0.4015, 0.06383, 0.4178, 0.07837, 0.4327, 0.09434, 0.4461, 0.1116, 0.4578, 0.13, 0.4679, 0.1494, 0.4761, 0.1696, 0.4825, 0.1905, 0.487, 0.2119, 0.4894, 0.2336, 0.4899, 0.2555, 0.4884, 0.2773, 0.485, 0.2988, 0.4796, 0.32, 0.4723, 0.3406, 0.4631, 0.3604, 0.4522, 0.3793, 0.4396, 0.3972, 0.4254, 0.4138, 0.4098, 0.4291, 0.3928, 0.4429, 0.3747, 0.4551, 0.3555, 0.4656, 0.3355, 0.4743, 0.3148, 0.4811, 0.2935, 0.486, 0.02899, 0.5, 0.02899, 1.0, 0.01449, 1.0, 0.01449, 0.5, 0.01449, 0.5, 0.01449, 1.0, 2.198e-07, 1.0, 2.198e-07, 0.5, 0.75, 0.49, 0.7718, 0.489, 0.7935, 0.486, 0.8148, 0.4811, 0.8355, 0.4743, 0.8555, 0.4656, 0.8747, 0.4551, 0.8928, 0.4429, 0.9098, 0.4291, 0.9254, 0.4138, 0.9396, 0.3972, 0.9522, 0.3793, 0.9631, 0.3604, 0.9723, 0.3406, 0.9796, 0.32, 0.985, 0.2988, 0.9884, 0.2773, 0.9899, 0.2555, 0.9894, 0.2336, 0.987, 0.2119, 0.9825, 0.1905, 0.9761, 0.1696, 0.9679, 0.1494, 0.9578, 0.13, 0.9461, 0.1116, 0.9327, 0.09434, 0.9178, 0.07837, 0.9015, 0.06383, 0.8839, 0.05083, 0.8652, 0.03948, 0.8456, 0.02987, 0.8252, 0.02209, 0.8042, 0.01619, 0.7827, 0.01224, 0.7609, 0.01025, 0.7391, 0.01025, 0.7173, 0.01224, 0.6958, 0.01619, 0.6748, 0.02209, 0.6544, 0.02987, 0.6348, 0.03948, 0.6161, 0.05083, 0.5985, 0.06383, 0.5822, 0.07837, 0.5673, 0.09434, 0.5539, 0.1116, 0.5422, 0.13, 0.5321, 0.1494, 0.5239, 0.1696, 0.5175, 0.1905, 0.513, 0.2119, 0.5106, 0.2336, 0.5101, 0.2555, 0.5116, 0.2773, 0.515, 0.2988, 0.5204, 0.32, 0.5277, 0.3406, 0.5369, 0.3604, 0.5478, 0.3793, 0.5604, 0.3972, 0.5746, 0.4138, 0.5902, 0.4291, 0.6072, 0.4429, 0.6253, 0.4551, 0.6445, 0.4656, 0.6645, 0.4743, 0.6852, 0.4811, 0.7065, 0.486, 0.7282, 0.489])
me_cylinder_008.materials.append(mat_material_007)
me_cylinder_008.use_remesh_fix_poles = True
me_cylinder_008.use_remesh_preserve_attributes = False
me_cylinder_008.use_mirror_vertex_groups = False
me_cylinder_008.update()
me_cylinder_011 = bpy.data.meshes.new('Cylinder.011')
me_cylinder_011.from_pydata([(0.0, 1.0, -1.0), (0.0, 1.0, 1.0), (0.09093, 0.9959, -1.0), (0.09093, 0.9959, 1.0), (0.1811, 0.9835, -1.0), (0.1811, 0.9835, 1.0), (0.2698, 0.9629, -1.0), (0.2698, 0.9629, 1.0), (0.3562, 0.9344, -1.0), (0.3562, 0.9344, 1.0), (0.4397, 0.8981, -1.0), (0.4397, 0.8981, 1.0), (0.5196, 0.8544, -1.0), (0.5196, 0.8544, 1.0), (0.5951, 0.8036, -1.0), (0.5951, 0.8036, 1.0), (0.6657, 0.7462, -1.0), (0.6657, 0.7462, 1.0), (0.7308, 0.6826, -1.0), (0.7308, 0.6826, 1.0), (0.7899, 0.6133, -1.0), (0.7899, 0.6133, 1.0), (0.8424, 0.5389, -1.0), (0.8424, 0.5389, 1.0), (0.8879, 0.4601, -1.0), (0.8879, 0.4601, 1.0), (0.926, 0.3774, -1.0), (0.926, 0.3774, 1.0), (0.9565, 0.2916, -1.0), (0.9565, 0.2916, 1.0), (0.9791, 0.2035, -1.0), (0.9791, 0.2035, 1.0), (0.9935, 0.1136, -1.0), (0.9935, 0.1136, 1.0), (0.9997, 0.02276, -1.0), (0.9997, 0.02276, 1.0), (0.9977, -0.06824, -1.0), (0.9977, -0.06824, 1.0), (0.9873, -0.1587, -1.0), (0.9873, -0.1587, 1.0), (0.9688, -0.2478, -1.0), (0.9688, -0.2478, 1.0), (0.9423, -0.3349, -1.0), (0.9423, -0.3349, 1.0), (0.9079, -0.4192, -1.0), (0.9079, -0.4192, 1.0), (0.866, -0.5, -1.0), (0.866, -0.5, 1.0), (0.817, -0.5767, -1.0), (0.817, -0.5767, 1.0), (0.7611, -0.6486, -1.0), (0.7611, -0.6486, 1.0), (0.699, -0.7151, -1.0), (0.699, -0.7151, 1.0), (0.6311, -0.7757, -1.0), (0.6311, -0.7757, 1.0), (0.5579, -0.8299, -1.0), (0.5579, -0.8299, 1.0), (0.4802, -0.8772, -1.0), (0.4802, -0.8772, 1.0), (0.3984, -0.9172, -1.0), (0.3984, -0.9172, 1.0), (0.3133, -0.9496, -1.0), (0.3133, -0.9496, 1.0), (0.2257, -0.9742, -1.0), (0.2257, -0.9742, 1.0), (0.1362, -0.9907, -1.0), (0.1362, -0.9907, 1.0), (0.04551, -0.999, -1.0), (0.04551, -0.999, 1.0), (-0.04551, -0.999, -1.0), (-0.04551, -0.999, 1.0), (-0.1362, -0.9907, -1.0), (-0.1362, -0.9907, 1.0), (-0.2257, -0.9742, -1.0), (-0.2257, -0.9742, 1.0), (-0.3133, -0.9496, -1.0), (-0.3133, -0.9496, 1.0), (-0.3984, -0.9172, -1.0), (-0.3984, -0.9172, 1.0), (-0.4802, -0.8772, -1.0), (-0.4802, -0.8772, 1.0), (-0.5579, -0.8299, -1.0), (-0.5579, -0.8299, 1.0), (-0.6311, -0.7757, -1.0), (-0.6311, -0.7757, 1.0), (-0.699, -0.7151, -1.0), (-0.699, -0.7151, 1.0), (-0.7611, -0.6486, -1.0), (-0.7611, -0.6486, 1.0), (-0.817, -0.5767, -1.0), (-0.817, -0.5767, 1.0), (-0.866, -0.5, -1.0), (-0.866, -0.5, 1.0), (-0.9079, -0.4192, -1.0), (-0.9079, -0.4192, 1.0), (-0.9423, -0.3349, -1.0), (-0.9423, -0.3349, 1.0), (-0.9688, -0.2478, -1.0), (-0.9688, -0.2478, 1.0), (-0.9873, -0.1587, -1.0), (-0.9873, -0.1587, 1.0), (-0.9977, -0.06824, -1.0), (-0.9977, -0.06824, 1.0), (-0.9997, 0.02276, -1.0), (-0.9997, 0.02276, 1.0), (-0.9935, 0.1136, -1.0), (-0.9935, 0.1136, 1.0), (-0.9791, 0.2035, -1.0), (-0.9791, 0.2035, 1.0), (-0.9565, 0.2916, -1.0), (-0.9565, 0.2916, 1.0), (-0.926, 0.3774, -1.0), (-0.926, 0.3774, 1.0), (-0.8879, 0.4601, -1.0), (-0.8879, 0.4601, 1.0), (-0.8424, 0.5389, -1.0), (-0.8424, 0.5389, 1.0), (-0.7899, 0.6133, -1.0), (-0.7899, 0.6133, 1.0), (-0.7308, 0.6826, -1.0), (-0.7308, 0.6826, 1.0), (-0.6657, 0.7462, -1.0), (-0.6657, 0.7462, 1.0), (-0.5951, 0.8036, -1.0), (-0.5951, 0.8036, 1.0), (-0.5196, 0.8544, -1.0), (-0.5196, 0.8544, 1.0), (-0.4397, 0.8981, -1.0), (-0.4397, 0.8981, 1.0), (-0.3562, 0.9344, -1.0), (-0.3562, 0.9344, 1.0), (-0.2698, 0.9629, -1.0), (-0.2698, 0.9629, 1.0), (-0.1811, 0.9835, -1.0), (-0.1811, 0.9835, 1.0), (-0.09094, 0.9959, -1.0), (-0.09094, 0.9959, 1.0)], [], [(0, 1, 3, 2), (2, 3, 5, 4), (4, 5, 7, 6), (6, 7, 9, 8), (8, 9, 11, 10), (10, 11, 13, 12), (12, 13, 15, 14), (14, 15, 17, 16), (16, 17, 19, 18), (18, 19, 21, 20), (20, 21, 23, 22), (22, 23, 25, 24), (24, 25, 27, 26), (26, 27, 29, 28), (28, 29, 31, 30), (30, 31, 33, 32), (32, 33, 35, 34), (34, 35, 37, 36), (36, 37, 39, 38), (38, 39, 41, 40), (40, 41, 43, 42), (42, 43, 45, 44), (44, 45, 47, 46), (46, 47, 49, 48), (48, 49, 51, 50), (50, 51, 53, 52), (52, 53, 55, 54), (54, 55, 57, 56), (56, 57, 59, 58), (58, 59, 61, 60), (60, 61, 63, 62), (62, 63, 65, 64), (64, 65, 67, 66), (66, 67, 69, 68), (68, 69, 71, 70), (70, 71, 73, 72), (72, 73, 75, 74), (74, 75, 77, 76), (76, 77, 79, 78), (78, 79, 81, 80), (80, 81, 83, 82), (82, 83, 85, 84), (84, 85, 87, 86), (86, 87, 89, 88), (88, 89, 91, 90), (90, 91, 93, 92), (92, 93, 95, 94), (94, 95, 97, 96), (96, 97, 99, 98), (98, 99, 101, 100), (100, 101, 103, 102), (102, 103, 105, 104), (104, 105, 107, 106), (106, 107, 109, 108), (108, 109, 111, 110), (110, 111, 113, 112), (112, 113, 115, 114), (114, 115, 117, 116), (116, 117, 119, 118), (118, 119, 121, 120), (120, 121, 123, 122), (122, 123, 125, 124), (124, 125, 127, 126), (126, 127, 129, 128), (128, 129, 131, 130), (130, 131, 133, 132), (132, 133, 135, 134), (3, 1, 137, 135, 133, 131, 129, 127, 125, 123, 121, 119, 117, 115, 113, 111, 109, 107, 105, 103, 101, 99, 97, 95, 93, 91, 89, 87, 85, 83, 81, 79, 77, 75, 73, 71, 69, 67, 65, 63, 61, 59, 57, 55, 53, 51, 49, 47, 45, 43, 41, 39, 37, 35, 33, 31, 29, 27, 25, 23, 21, 19, 17, 15, 13, 11, 9, 7, 5), (134, 135, 137, 136), (136, 137, 1, 0), (0, 2, 4, 6, 8, 10, 12, 14, 16, 18, 20, 22, 24, 26, 28, 30, 32, 34, 36, 38, 40, 42, 44, 46, 48, 50, 52, 54, 56, 58, 60, 62, 64, 66, 68, 70, 72, 74, 76, 78, 80, 82, 84, 86, 88, 90, 92, 94, 96, 98, 100, 102, 104, 106, 108, 110, 112, 114, 116, 118, 120, 122, 124, 126, 128, 130, 132, 134, 136)])
_uv = me_cylinder_011.uv_layers.new(name='UVMap')
_uv.uv.foreach_set('vector', [1.0, 0.5, 1.0, 1.0, 0.9855, 1.0, 0.9855, 0.5, 0.9855, 0.5, 0.9855, 1.0, 0.971, 1.0, 0.971, 0.5, 0.971, 0.5, 0.971, 1.0, 0.9565, 1.0, 0.9565, 0.5, 0.9565, 0.5, 0.9565, 1.0, 0.942, 1.0, 0.942, 0.5, 0.942, 0.5, 0.942, 1.0, 0.9275, 1.0, 0.9275, 0.5, 0.9275, 0.5, 0.9275, 1.0, 0.913, 1.0, 0.913, 0.5, 0.913, 0.5, 0.913, 1.0, 0.8986, 1.0, 0.8986, 0.5, 0.8986, 0.5, 0.8986, 1.0, 0.8841, 1.0, 0.8841, 0.5, 0.8841, 0.5, 0.8841, 1.0, 0.8696, 1.0, 0.8696, 0.5, 0.8696, 0.5, 0.8696, 1.0, 0.8551, 1.0, 0.8551, 0.5, 0.8551, 0.5, 0.8551, 1.0, 0.8406, 1.0, 0.8406, 0.5, 0.8406, 0.5, 0.8406, 1.0, 0.8261, 1.0, 0.8261, 0.5, 0.8261, 0.5, 0.8261, 1.0, 0.8116, 1.0, 0.8116, 0.5, 0.8116, 0.5, 0.8116, 1.0, 0.7971, 1.0, 0.7971, 0.5, 0.7971, 0.5, 0.7971, 1.0, 0.7826, 1.0, 0.7826, 0.5, 0.7826, 0.5, 0.7826, 1.0, 0.7681, 1.0, 0.7681, 0.5, 0.7681, 0.5, 0.7681, 1.0, 0.7536, 1.0, 0.7536, 0.5, 0.7536, 0.5, 0.7536, 1.0, 0.7391, 1.0, 0.7391, 0.5, 0.7391, 0.5, 0.7391, 1.0, 0.7246, 1.0, 0.7246, 0.5, 0.7246, 0.5, 0.7246, 1.0, 0.7101, 1.0, 0.7101, 0.5, 0.7101, 0.5, 0.7101, 1.0, 0.6957, 1.0, 0.6957, 0.5, 0.6957, 0.5, 0.6957, 1.0, 0.6812, 1.0, 0.6812, 0.5, 0.6812, 0.5, 0.6812, 1.0, 0.6667, 1.0, 0.6667, 0.5, 0.6667, 0.5, 0.6667, 1.0, 0.6522, 1.0, 0.6522, 0.5, 0.6522, 0.5, 0.6522, 1.0, 0.6377, 1.0, 0.6377, 0.5, 0.6377, 0.5, 0.6377, 1.0, 0.6232, 1.0, 0.6232, 0.5, 0.6232, 0.5, 0.6232, 1.0, 0.6087, 1.0, 0.6087, 0.5, 0.6087, 0.5, 0.6087, 1.0, 0.5942, 1.0, 0.5942, 0.5, 0.5942, 0.5, 0.5942, 1.0, 0.5797, 1.0, 0.5797, 0.5, 0.5797, 0.5, 0.5797, 1.0, 0.5652, 1.0, 0.5652, 0.5, 0.5652, 0.5, 0.5652, 1.0, 0.5507, 1.0, 0.5507, 0.5, 0.5507, 0.5, 0.5507, 1.0, 0.5362, 1.0, 0.5362, 0.5, 0.5362, 0.5, 0.5362, 1.0, 0.5217, 1.0, 0.5217, 0.5, 0.5217, 0.5, 0.5217, 1.0, 0.5072, 1.0, 0.5072, 0.5, 0.5072, 0.5, 0.5072, 1.0, 0.4928, 1.0, 0.4928, 0.5, 0.4928, 0.5, 0.4928, 1.0, 0.4783, 1.0, 0.4783, 0.5, 0.4783, 0.5, 0.4783, 1.0, 0.4638, 1.0, 0.4638, 0.5, 0.4638, 0.5, 0.4638, 1.0, 0.4493, 1.0, 0.4493, 0.5, 0.4493, 0.5, 0.4493, 1.0, 0.4348, 1.0, 0.4348, 0.5, 0.4348, 0.5, 0.4348, 1.0, 0.4203, 1.0, 0.4203, 0.5, 0.4203, 0.5, 0.4203, 1.0, 0.4058, 1.0, 0.4058, 0.5, 0.4058, 0.5, 0.4058, 1.0, 0.3913, 1.0, 0.3913, 0.5, 0.3913, 0.5, 0.3913, 1.0, 0.3768, 1.0, 0.3768, 0.5, 0.3768, 0.5, 0.3768, 1.0, 0.3623, 1.0, 0.3623, 0.5, 0.3623, 0.5, 0.3623, 1.0, 0.3478, 1.0, 0.3478, 0.5, 0.3478, 0.5, 0.3478, 1.0, 0.3333, 1.0, 0.3333, 0.5, 0.3333, 0.5, 0.3333, 1.0, 0.3188, 1.0, 0.3188, 0.5, 0.3188, 0.5, 0.3188, 1.0, 0.3043, 1.0, 0.3043, 0.5, 0.3043, 0.5, 0.3043, 1.0, 0.2899, 1.0, 0.2899, 0.5, 0.2899, 0.5, 0.2899, 1.0, 0.2754, 1.0, 0.2754, 0.5, 0.2754, 0.5, 0.2754, 1.0, 0.2609, 1.0, 0.2609, 0.5, 0.2609, 0.5, 0.2609, 1.0, 0.2464, 1.0, 0.2464, 0.5, 0.2464, 0.5, 0.2464, 1.0, 0.2319, 1.0, 0.2319, 0.5, 0.2319, 0.5, 0.2319, 1.0, 0.2174, 1.0, 0.2174, 0.5, 0.2174, 0.5, 0.2174, 1.0, 0.2029, 1.0, 0.2029, 0.5, 0.2029, 0.5, 0.2029, 1.0, 0.1884, 1.0, 0.1884, 0.5, 0.1884, 0.5, 0.1884, 1.0, 0.1739, 1.0, 0.1739, 0.5, 0.1739, 0.5, 0.1739, 1.0, 0.1594, 1.0, 0.1594, 0.5, 0.1594, 0.5, 0.1594, 1.0, 0.1449, 1.0, 0.1449, 0.5, 0.1449, 0.5, 0.1449, 1.0, 0.1304, 1.0, 0.1304, 0.5, 0.1304, 0.5, 0.1304, 1.0, 0.1159, 1.0, 0.1159, 0.5, 0.1159, 0.5, 0.1159, 1.0, 0.1014, 1.0, 0.1014, 0.5, 0.1014, 0.5, 0.1014, 1.0, 0.08696, 1.0, 0.08696, 0.5, 0.08696, 0.5, 0.08696, 1.0, 0.07246, 1.0, 0.07246, 0.5, 0.07246, 0.5, 0.07246, 1.0, 0.05797, 1.0, 0.05797, 0.5, 0.05797, 0.5, 0.05797, 1.0, 0.04348, 1.0, 0.04348, 0.5, 0.04348, 0.5, 0.04348, 1.0, 0.02899, 1.0, 0.02899, 0.5, 0.2718, 0.489, 0.25, 0.49, 0.2282, 0.489, 0.2065, 0.486, 0.1852, 0.4811, 0.1645, 0.4743, 0.1445, 0.4656, 0.1253, 0.4551, 0.1072, 0.4429, 0.09022, 0.4291, 0.0746, 0.4138, 0.06043, 0.3972, 0.04783, 0.3793, 0.03691, 0.3604, 0.02775, 0.3406, 0.02043, 0.32, 0.01502, 0.2988, 0.01155, 0.2773, 0.01006, 0.2555, 0.01056, 0.2336, 0.01304, 0.2119, 0.01749, 0.1905, 0.02386, 0.1696, 0.0321, 0.1494, 0.04215, 0.13, 0.05393, 0.1116, 0.06733, 0.09434, 0.08224, 0.07837, 0.09854, 0.06383, 0.1161, 0.05083, 0.1348, 0.03948, 0.1544, 0.02987, 0.1748, 0.02209, 0.1958, 0.01619, 0.2173, 0.01224, 0.2391, 0.01025, 0.2609, 0.01025, 0.2827, 0.01224, 0.3042, 0.01619, 0.3252, 0.02209, 0.3456, 0.02987, 0.3652, 0.03948, 0.3839, 0.05083, 0.4015, 0.06383, 0.4178, 0.07837, 0.4327, 0.09434, 0.4461, 0.1116, 0.4578, 0.13, 0.4679, 0.1494, 0.4761, 0.1696, 0.4825, 0.1905, 0.487, 0.2119, 0.4894, 0.2336, 0.4899, 0.2555, 0.4884, 0.2773, 0.485, 0.2988, 0.4796, 0.32, 0.4723, 0.3406, 0.4631, 0.3604, 0.4522, 0.3793, 0.4396, 0.3972, 0.4254, 0.4138, 0.4098, 0.4291, 0.3928, 0.4429, 0.3747, 0.4551, 0.3555, 0.4656, 0.3355, 0.4743, 0.3148, 0.4811, 0.2935, 0.486, 0.02899, 0.5, 0.02899, 1.0, 0.01449, 1.0, 0.01449, 0.5, 0.01449, 0.5, 0.01449, 1.0, 2.198e-07, 1.0, 2.198e-07, 0.5, 0.75, 0.49, 0.7718, 0.489, 0.7935, 0.486, 0.8148, 0.4811, 0.8355, 0.4743, 0.8555, 0.4656, 0.8747, 0.4551, 0.8928, 0.4429, 0.9098, 0.4291, 0.9254, 0.4138, 0.9396, 0.3972, 0.9522, 0.3793, 0.9631, 0.3604, 0.9723, 0.3406, 0.9796, 0.32, 0.985, 0.2988, 0.9884, 0.2773, 0.9899, 0.2555, 0.9894, 0.2336, 0.987, 0.2119, 0.9825, 0.1905, 0.9761, 0.1696, 0.9679, 0.1494, 0.9578, 0.13, 0.9461, 0.1116, 0.9327, 0.09434, 0.9178, 0.07837, 0.9015, 0.06383, 0.8839, 0.05083, 0.8652, 0.03948, 0.8456, 0.02987, 0.8252, 0.02209, 0.8042, 0.01619, 0.7827, 0.01224, 0.7609, 0.01025, 0.7391, 0.01025, 0.7173, 0.01224, 0.6958, 0.01619, 0.6748, 0.02209, 0.6544, 0.02987, 0.6348, 0.03948, 0.6161, 0.05083, 0.5985, 0.06383, 0.5822, 0.07837, 0.5673, 0.09434, 0.5539, 0.1116, 0.5422, 0.13, 0.5321, 0.1494, 0.5239, 0.1696, 0.5175, 0.1905, 0.513, 0.2119, 0.5106, 0.2336, 0.5101, 0.2555, 0.5116, 0.2773, 0.515, 0.2988, 0.5204, 0.32, 0.5277, 0.3406, 0.5369, 0.3604, 0.5478, 0.3793, 0.5604, 0.3972, 0.5746, 0.4138, 0.5902, 0.4291, 0.6072, 0.4429, 0.6253, 0.4551, 0.6445, 0.4656, 0.6645, 0.4743, 0.6852, 0.4811, 0.7065, 0.486, 0.7282, 0.489])
me_cylinder_011.materials.append(mat_material_010)
me_cylinder_011.use_remesh_fix_poles = True
me_cylinder_011.use_remesh_preserve_attributes = False
me_cylinder_011.use_mirror_vertex_groups = False
me_cylinder_011.update()

# ---- curves / text
cu_beziercurve_001 = bpy.data.curves.new('BezierCurve.001', 'CURVE')
cu_beziercurve_001.dimensions = '3D'
_sp = cu_beziercurve_001.splines.new('BEZIER'); _sp.bezier_points.add(4)
_sp.bezier_points.foreach_set('co', [-0.7189, -0.266, -0.004589, -0.4704, -0.1839, 0.001037, -0.2595, -0.1588, 0.006514, 0.1513, -0.1264, 0.0224, 0.4997, -0.2091, 0.02017])
_sp.bezier_points.foreach_set('handle_left', [-0.7576, -0.266, -0.004589, -0.5079, -0.1933, 0.00329, -0.3243, -0.1652, 0.006514, -0.1012, -0.08281, -0.005983, 0.4032, -0.173, 0.01609])
_sp.bezier_points.foreach_set('handle_right', [-0.6801, -0.266, -0.004589, -0.4073, -0.168, -0.002752, -0.002891, -0.1334, 0.006514, 0.4038, -0.1701, 0.05078, 0.5962, -0.2451, 0.02425])
for _p, _l, _r in zip(_sp.bezier_points, ['ALIGNED', 'ALIGNED', 'ALIGNED', 'ALIGNED', 'ALIGNED'], ['ALIGNED', 'ALIGNED', 'ALIGNED', 'ALIGNED', 'ALIGNED']): _p.handle_left_type = _l; _p.handle_right_type = _r
_sp.order_u = 0
_sp.order_v = 0
cu_beziercurve_001.use_path = True
cu_beziercurve_001.use_path_clamp = True
cu_beziercurve_001.fill_mode = 'FULL'
cu_beziercurve_008 = bpy.data.curves.new('BezierCurve.008', 'CURVE')
cu_beziercurve_008.dimensions = '3D'
_sp = cu_beziercurve_008.splines.new('BEZIER'); _sp.bezier_points.add(4)
_sp.bezier_points.foreach_set('co', [-0.7396, -0.2715, -0.004589, -0.4704, -0.1839, 0.001037, -0.2595, -0.1588, 0.006514, 0.1513, -0.1264, 0.0224, 0.5209, -0.2184, 0.02017])
_sp.bezier_points.foreach_set('handle_left', [-0.7784, -0.2715, -0.004589, -0.5079, -0.1933, 0.00329, -0.3243, -0.1652, 0.006514, -0.1012, -0.08281, -0.005983, 0.4244, -0.1823, 0.01609])
_sp.bezier_points.foreach_set('handle_right', [-0.7009, -0.2715, -0.004589, -0.4073, -0.168, -0.002752, -0.002891, -0.1334, 0.006514, 0.4038, -0.1701, 0.05078, 0.6174, -0.2544, 0.02425])
for _p, _l, _r in zip(_sp.bezier_points, ['ALIGNED', 'ALIGNED', 'ALIGNED', 'ALIGNED', 'ALIGNED'], ['ALIGNED', 'ALIGNED', 'ALIGNED', 'ALIGNED', 'ALIGNED']): _p.handle_left_type = _l; _p.handle_right_type = _r
_sp.order_u = 0
_sp.order_v = 0
cu_beziercurve_008.use_path = True
cu_beziercurve_008.use_path_clamp = True
cu_beziercurve_008.fill_mode = 'FULL'
cu_beziercurve_003 = bpy.data.curves.new('BezierCurve.003', 'CURVE')
cu_beziercurve_003.dimensions = '3D'
_sp = cu_beziercurve_003.splines.new('BEZIER'); _sp.bezier_points.add(5)
_sp.bezier_points.foreach_set('co', [-1.006, -0.4274, -0.09424, -0.9052, -0.4259, -0.09424, 0.01061, -0.3664, -0.09424, 0.3601, -0.3313, -0.09424, 0.6975, -0.3099, -0.09424, 0.9508, -0.3938, -0.09424])
_sp.bezier_points.foreach_set('handle_left', [-1.023, -0.436, -0.09424, -0.9243, -0.4238, -0.09424, -0.295, -0.3537, -0.09424, 0.2475, -0.3633, -0.09424, 0.5872, -0.287, -0.09424, 0.8619, -0.3938, -0.09424])
_sp.bezier_points.foreach_set('handle_right', [-0.9887, -0.4188, -0.09424, -0.6011, -0.4593, -0.09424, 0.1276, -0.3712, -0.09424, 0.4685, -0.3005, -0.09424, 0.7846, -0.328, -0.09424, 1.04, -0.3938, -0.09424])
for _p, _l, _r in zip(_sp.bezier_points, ['ALIGNED', 'ALIGNED', 'ALIGNED', 'ALIGNED', 'ALIGNED', 'ALIGNED'], ['ALIGNED', 'ALIGNED', 'ALIGNED', 'ALIGNED', 'ALIGNED', 'ALIGNED']): _p.handle_left_type = _l; _p.handle_right_type = _r
_sp.order_u = 0
_sp.order_v = 0
cu_beziercurve_003.use_path = True
cu_beziercurve_003.use_path_clamp = True
cu_beziercurve_003.fill_mode = 'FULL'
cu_beziercurve_010 = bpy.data.curves.new('BezierCurve.010', 'CURVE')
cu_beziercurve_010.dimensions = '3D'
_sp = cu_beziercurve_010.splines.new('BEZIER'); _sp.bezier_points.add(5)
_sp.bezier_points.foreach_set('co', [-1.024, -0.432, -0.09424, -0.9052, -0.4259, -0.09424, 0.01061, -0.3664, -0.09424, 0.3601, -0.3313, -0.09424, 0.6975, -0.3099, -0.09424, 0.9692, -0.3983, -0.09424])
_sp.bezier_points.foreach_set('handle_left', [-1.038, -0.4456, -0.09424, -0.9243, -0.4238, -0.09424, -0.295, -0.3537, -0.09424, 0.2475, -0.3633, -0.09424, 0.5872, -0.287, -0.09424, 0.8803, -0.3983, -0.09424])
_sp.bezier_points.foreach_set('handle_right', [-1.011, -0.4183, -0.09424, -0.6011, -0.4593, -0.09424, 0.1276, -0.3712, -0.09424, 0.4685, -0.3005, -0.09424, 0.7846, -0.328, -0.09424, 1.058, -0.3983, -0.09424])
for _p, _l, _r in zip(_sp.bezier_points, ['ALIGNED', 'ALIGNED', 'ALIGNED', 'ALIGNED', 'ALIGNED', 'ALIGNED'], ['ALIGNED', 'ALIGNED', 'ALIGNED', 'ALIGNED', 'ALIGNED', 'ALIGNED']): _p.handle_left_type = _l; _p.handle_right_type = _r
_sp.order_u = 0
_sp.order_v = 0
cu_beziercurve_010.use_path = True
cu_beziercurve_010.use_path_clamp = True
cu_beziercurve_010.fill_mode = 'FULL'
cu_beziercurve_007 = bpy.data.curves.new('BezierCurve.007', 'CURVE')
cu_beziercurve_007.dimensions = '3D'
_sp = cu_beziercurve_007.splines.new('BEZIER'); _sp.bezier_points.add(3)
_sp.bezier_points.foreach_set('co', [-0.4717, -0.6014, -0.09424, -0.113, -0.574, -0.09424, 0.1602, -0.5724, -0.09424, 0.3723, -0.5282, -0.09424])
_sp.bezier_points.foreach_set('handle_left', [-0.6313, -0.6014, -0.09424, -0.2698, -0.5438, -0.09424, 0.03461, -0.5966, -0.09424, 0.3238, -0.4796, -0.09424])
_sp.bezier_points.foreach_set('handle_right', [-0.3121, -0.6014, -0.09424, 0.01255, -0.5981, -0.09424, 0.2277, -0.5594, -0.09424, 0.4209, -0.5767, -0.09424])
for _p, _l, _r in zip(_sp.bezier_points, ['ALIGNED', 'ALIGNED', 'ALIGNED', 'ALIGNED'], ['ALIGNED', 'ALIGNED', 'ALIGNED', 'ALIGNED']): _p.handle_left_type = _l; _p.handle_right_type = _r
_sp.order_u = 0
_sp.order_v = 0
cu_beziercurve_007.use_path = True
cu_beziercurve_007.use_path_clamp = True
cu_beziercurve_007.fill_mode = 'FULL'
cu_beziercurve_012 = bpy.data.curves.new('BezierCurve.012', 'CURVE')
cu_beziercurve_012.dimensions = '3D'
_sp = cu_beziercurve_012.splines.new('BEZIER'); _sp.bezier_points.add(4)
_sp.bezier_points.foreach_set('co', [-0.4863, -0.6019, -0.09424, -0.113, -0.574, -0.09424, 0.1602, -0.5724, -0.09424, 0.3699, -0.524, -0.09424, 0.4775, -0.5615, -0.09424])
_sp.bezier_points.foreach_set('handle_left', [-0.646, -0.6019, -0.09424, -0.2698, -0.5438, -0.09424, 0.03461, -0.5966, -0.09424, 0.3213, -0.4754, -0.09424, 0.4617, -0.5578, -0.09424])
_sp.bezier_points.foreach_set('handle_right', [-0.3267, -0.6019, -0.09424, 0.01255, -0.5981, -0.09424, 0.2277, -0.5594, -0.09424, 0.4185, -0.5726, -0.09424, 0.4933, -0.5651, -0.09424])
for _p, _l, _r in zip(_sp.bezier_points, ['ALIGNED', 'ALIGNED', 'ALIGNED', 'ALIGNED', 'ALIGNED'], ['ALIGNED', 'ALIGNED', 'ALIGNED', 'ALIGNED', 'ALIGNED']): _p.handle_left_type = _l; _p.handle_right_type = _r
_sp.order_u = 0
_sp.order_v = 0
cu_beziercurve_012.use_path = True
cu_beziercurve_012.use_path_clamp = True
cu_beziercurve_012.fill_mode = 'FULL'

# ---- objects
ob_cable1 = bpy.data.objects.new('Cable1', cu_beziercurve_001)
ob_cylinder_red = bpy.data.objects.new('Cylinder_red', me_cylinder_001)
ob_copper1 = bpy.data.objects.new('Copper1', cu_beziercurve_008)
ob_copper_1 = bpy.data.objects.new('Copper_1', me_cylinder_009)
ob_cable2 = bpy.data.objects.new('Cable2', cu_beziercurve_003)
ob_cylinder_green = bpy.data.objects.new('Cylinder_green', me_cylinder_004)
ob_copper_2 = bpy.data.objects.new('Copper_2', me_cylinder_010)
ob_copper2 = bpy.data.objects.new('Copper2', cu_beziercurve_010)
ob_cable3 = bpy.data.objects.new('Cable3', cu_beziercurve_007)
ob_cylinder_yellow = bpy.data.objects.new('Cylinder_yellow', me_cylinder_008)
ob_copper_3 = bpy.data.objects.new('Copper_3', me_cylinder_011)
ob_copper = bpy.data.objects.new('Copper', cu_beziercurve_012)

# ---- transforms, parenting, visibility, modifiers, constraints
ob_cable1.location = (0.0, 0.0, 0.0)
ob_cable1.lineart.crease_threshold = 0.0
ob_cylinder_red.location = (0.0, 0.0, 0.0)
ob_cylinder_red.rotation_euler = (-0.0, 1.571, 0.0)
ob_cylinder_red.scale = (0.0103, 0.0103, 0.0103)
ob_cylinder_red.lineart.crease_threshold = 0.0
_m = ob_cylinder_red.modifiers.new('Array', 'ARRAY')
_m.count = 62
_m.relative_offset_displace = (0.0, 0.0, 1.0)
_m = ob_cylinder_red.modifiers.new('Curve', 'CURVE')
_m.object = ob_cable1
ob_copper1.location = (0.0, 0.0, 0.0)
ob_copper1.lineart.crease_threshold = 0.0
ob_copper_1.location = (0.0, 0.0, 0.0)
ob_copper_1.rotation_euler = (-0.0, 1.571, 0.0)
ob_copper_1.scale = (0.004448, 0.004448, 0.004448)
ob_copper_1.lineart.crease_threshold = 0.0
_m = ob_copper_1.modifiers.new('Array', 'ARRAY')
_m.count = 147
_m.relative_offset_displace = (0.0, 0.0, 1.0)
_m = ob_copper_1.modifiers.new('Curve', 'CURVE')
_m.object = ob_copper1
ob_cable2.location = (0.0, 0.0, 0.0)
ob_cable2.lineart.crease_threshold = 0.0
ob_cylinder_green.location = (0.0, 0.0, 0.0)
ob_cylinder_green.rotation_euler = (-0.0, 1.571, 0.0)
ob_cylinder_green.scale = (0.0103, 0.0103, 0.0103)
ob_cylinder_green.lineart.crease_threshold = 0.0
_m = ob_cylinder_green.modifiers.new('Array', 'ARRAY')
_m.count = 97
_m.relative_offset_displace = (0.0, 0.0, 1.0)
_m = ob_cylinder_green.modifiers.new('Curve', 'CURVE')
_m.object = ob_cable2
ob_copper_2.location = (0.0, 0.0, 0.0)
ob_copper_2.rotation_euler = (-0.0, 1.571, 0.0)
ob_copper_2.scale = (0.004448, 0.004448, 0.004448)
ob_copper_2.lineart.crease_threshold = 0.0
_m = ob_copper_2.modifiers.new('Array', 'ARRAY')
_m.count = 228
_m.relative_offset_displace = (0.0, 0.0, 1.0)
_m = ob_copper_2.modifiers.new('Curve', 'CURVE')
_m.object = ob_copper2
ob_copper2.location = (0.0, 0.0, 0.0)
ob_copper2.lineart.crease_threshold = 0.0
ob_cable3.location = (0.0, 0.0, 0.0)
ob_cable3.lineart.crease_threshold = 0.0
ob_cylinder_yellow.location = (0.0, 0.0, 0.0)
ob_cylinder_yellow.rotation_euler = (-0.0, 1.571, 0.0)
ob_cylinder_yellow.scale = (0.0103, 0.0103, 0.0103)
ob_cylinder_yellow.lineart.crease_threshold = 0.0
_m = ob_cylinder_yellow.modifiers.new('Array', 'ARRAY')
_m.count = 43
_m.relative_offset_displace = (0.0, 0.0, 1.0)
_m = ob_cylinder_yellow.modifiers.new('Curve', 'CURVE')
_m.object = ob_cable3
ob_copper_3.location = (0.0, 0.0, 0.0)
ob_copper_3.rotation_euler = (-0.0, 1.571, 0.0)
ob_copper_3.scale = (0.004448, 0.004448, 0.004448)
ob_copper_3.lineart.crease_threshold = 0.0
_m = ob_copper_3.modifiers.new('Array', 'ARRAY')
_m.count = 101
_m.relative_offset_displace = (0.0, 0.0, 1.0)
_m = ob_copper_3.modifiers.new('Curve', 'CURVE')
_m.object = ob_copper
ob_copper.location = (0.0, 0.0, 0.0)
ob_copper.lineart.crease_threshold = 0.0

# ---- collection membership
col_cable_1.objects.link(ob_cable1)
col_cable_1.objects.link(ob_cylinder_red)
col_cable_1.objects.link(ob_copper1)
col_cable_1.objects.link(ob_copper_1)
col_cable_2.objects.link(ob_cable2)
col_cable_2.objects.link(ob_cylinder_green)
col_cable_2.objects.link(ob_copper_2)
col_cable_2.objects.link(ob_copper2)
col_cable_3.objects.link(ob_cable3)
col_cable_3.objects.link(ob_cylinder_yellow)
col_cable_3.objects.link(ob_copper_3)
col_cable_3.objects.link(ob_copper)

# ---- scene / render settings (as saved in the file)
scene.frame_start = 1; scene.frame_end = 250; scene.frame_set(1)
scene.render.engine = 'BLENDER_EEVEE_NEXT'
scene.cycles.use_denoising = False
scene.cycles.samples = 128
scene.cycles.sampling_pattern = 'TABULATED_SOBOL'
scene.cycles.use_adaptive_sampling = False
scene.cycles.use_light_tree = False
scene.view_settings.view_transform = 'Filmic'
bpy.context.view_layer.update()

# ---- added for rendering (the .blend has no active camera and no usable light): camera, sun
cam_auto = bpy.data.cameras.new('AutoCamera')
cam_auto.lens = 50.0
cam_auto.sensor_width = 36.0
cam_auto.clip_end = 1000.0
ob_auto_camera = bpy.data.objects.new('AutoCamera', cam_auto)
scene.collection.objects.link(ob_auto_camera)
ob_auto_camera.location = (4.74038, -6.08555, 3.77833)
ob_auto_camera.rotation_euler = (1.09748, -7.21219e-08, 0.694738)
scene.camera = ob_auto_camera
light_auto_sun = bpy.data.lights.new('AutoSun', 'SUN')
light_auto_sun.energy = 3.0
light_auto_sun.angle = 0.0523599
ob_auto_sun = bpy.data.objects.new('AutoSun', light_auto_sun)
scene.collection.objects.link(ob_auto_sun)
ob_auto_sun.rotation_euler = (0.872665, 0.174533, 0.523599)
bpy.context.view_layer.update()
